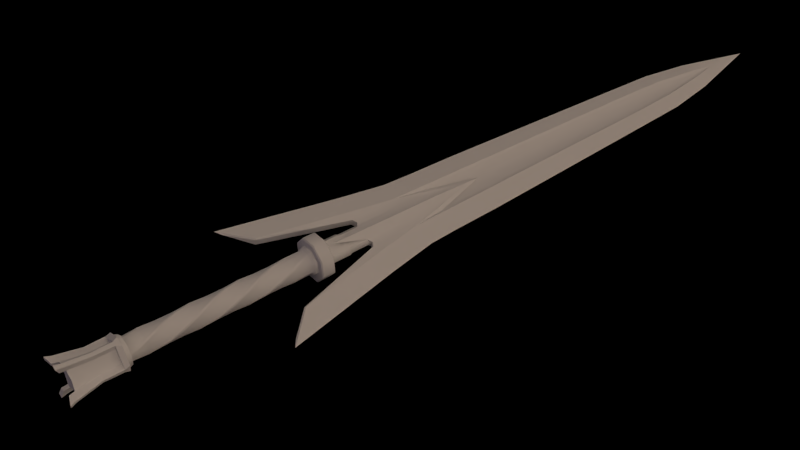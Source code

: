 # Source: magic_sword.blend  (saved by Blender 2.74.0; exported with 4.5.12 LTS)
import bpy
from mathutils import Matrix  # noqa: F401  (used for matrix-valued properties, if any)

bpy.ops.wm.read_factory_settings(use_empty=True)
scene = bpy.context.scene
scene.name = 'Scene'

# ---- collections
col_collection_1 = bpy.data.collections.new('Collection 1'); scene.collection.children.link(col_collection_1)
col_collection_2 = bpy.data.collections.new('Collection 2'); scene.collection.children.link(col_collection_2)

# ---- materials (node trees are filled in below, after node groups)
mat_swordmat = bpy.data.materials.new('SwordMat')
mat_swordmat.alpha_threshold = 0.0
mat_swordmat.use_transparent_shadow = False
mat_swordmat.specular_color = (0.0, 0.0, 0.0)
mat_swordmat.roughness = 0.5
mat_swordmat.line_color = (0.0, 0.0, 0.0, 1.0)
mat_fancyfloor = bpy.data.materials.new('FancyFloor')
mat_fancyfloor.alpha_threshold = 0.0
mat_fancyfloor.use_transparent_shadow = False
mat_fancyfloor.preview_render_type = 'FLAT'
mat_fancyfloor.diffuse_color = (0.0, 0.0, 0.0, 1.0)
mat_fancyfloor.roughness = 0.5
mat_fancyfloor.specular_intensity = 0.0

# ---- material node trees

# ---- world
world_world = bpy.data.worlds.new('World'); scene.world = world_world
world_world.color = (0.0, 0.0, 0.0)
world_world.use_sun_shadow = False
world_world.sun_shadow_jitter_overblur = 0.0
world_world.cycles.sampling_method = 'MANUAL'
world_world.cycles.sample_map_resolution = 256
world_world.light_settings.distance = 1.0

# ---- cameras
cam_camera = bpy.data.cameras.new('Camera')
cam_camera.clip_end = 100.0
cam_camera.lens = 35.0
cam_camera.sensor_width = 32.0
cam_camera.sensor_height = 18.0
cam_camera.ortho_scale = 7.314
cam_camera.dof.focus_distance = 0.0
cam_camera.dof.aperture_fstop = 128.0

# ---- lights
light_filllight = bpy.data.lights.new('FillLight', 'SUN')
light_filllight.color = (0.7398, 0.6076, 1.0)
light_filllight.transmission_factor = 0.0
light_filllight.angle = 1.571
light_filllight.energy = 0.25
light_filllight.shadow_buffer_clip_start = 0.5
light_filllight.shadow_soft_size = 1.0
light_filllight.shadow_cascade_max_distance = 1000.0
light_filllight.cycles.use_multiple_importance_sampling = False
light_keylight = bpy.data.lights.new('KeyLight', 'SUN')
light_keylight.color = (0.814, 0.6377, 0.5099)
light_keylight.transmission_factor = 0.0
light_keylight.angle = 1.966
light_keylight.energy = 1.25
light_keylight.shadow_buffer_clip_start = 0.5
light_keylight.shadow_soft_size = 1.5
light_keylight.shadow_cascade_max_distance = 1000.0
light_keylight.cycles.use_multiple_importance_sampling = False
light_rimlight = bpy.data.lights.new('RimLight', 'SUN')
light_rimlight.color = (0.7067, 0.7067, 0.7067)
light_rimlight.transmission_factor = 0.0
light_rimlight.angle = 1.571
light_rimlight.energy = 0.25
light_rimlight.shadow_buffer_clip_start = 0.5
light_rimlight.shadow_soft_size = 1.0
light_rimlight.shadow_cascade_max_distance = 1000.0
light_rimlight.cycles.use_multiple_importance_sampling = False

# ---- meshes
me_cube = bpy.data.meshes.new('Cube')
me_cube.from_pydata([(-3.43, 0.4083, 1.158e-10), (-3.43, -0.4083, 1.158e-10), (-3.43, -0.134, 0.03504), (-3.43, -0.1756, 0.07008), (-3.43, 0.134, 0.03504), (-3.43, 0.1756, 0.07008), (-4.217, 0.3786, 1.158e-10), (-4.217, -0.3786, 1.158e-10), (-4.217, -0.1028, 0.03504), (-4.217, -0.1505, 0.07008), (-4.217, 0.1028, 0.03504), (-4.217, 0.1505, 0.07008), (-5.071, 0.2716, 1.158e-10), (-5.071, -0.2716, 1.158e-10), (-5.071, -0.02773, 0.03504), (-5.071, -0.06863, 0.06308), (-5.071, 0.02773, 0.03504), (-5.071, 0.06863, 0.06308), (-6.392, 4.878e-07, 0.0), (0.7124, -0.2465, 0.07008), (1.244, -0.2574, 0.07008), (1.877, -0.3569, 0.07008), (0.7124, -0.1437, 0.06401), (0.7124, 0.2465, 0.07008), (-0.05163, -0.2336, 0.07008), (-0.05163, -0.188, 0.03504), (1.244, 0.2574, 0.07008), (1.166, 0.5572, 1.158e-10), (-4.217, 3.286e-07, 0.03504), (0.7124, -3.276e-08, 0.1035), (1.877, 0.3569, 0.07008), (0.7107, -0.2015, 0.03506), (1.242, -7.271e-08, 0.1123), (1.885, -0.1784, 0.05039), (1.934, -0.1126, 0.05581), (1.245, -0.1191, 0.05591), (0.7124, -0.07945, 0.0562), (-3.43, 2.397e-07, 0.03504), (-5.229, 4.001e-07, 0.03504), (-5.492, 4.199e-07, 0.05608), (-0.05163, 2.492e-08, 0.03504), (0.7155, -3.299e-08, 0.03508), (0.7124, 0.1488, 0.06401), (-0.05163, 0.5263, 1.158e-10), (-0.05163, 0.2336, 0.07008), (-0.05163, 0.188, 0.03504), (-5.071, 3.642e-07, 0.03504), (0.7107, 0.2015, 0.03506), (0.1113, 1.262e-08, 0.07008), (2.397, -1.6e-07, 0.1405), (1.885, 0.1784, 0.05039), (1.934, 0.1126, 0.05581), (1.245, 0.1191, 0.05591), (0.7124, 0.07898, 0.0562), (-0.1221, 3.024e-08, 0.05608), (-3.43, 0.134, -0.03504), (-3.43, 0.1756, -0.07008), (-3.43, -0.134, -0.03504), (-3.43, -0.1756, -0.07008), (-4.217, 0.1028, -0.03504), (-4.217, 0.1505, -0.07008), (-4.217, -0.1028, -0.03504), (-4.217, -0.1505, -0.07008), (-5.071, 0.02773, -0.03504), (-5.071, 0.06863, -0.06308), (-5.071, -0.02773, -0.03504), (-5.071, -0.06863, -0.06308), (0.7124, 0.2465, -0.07008), (0.7124, 0.5406, -7.688e-08), (1.244, 0.2574, -0.07008), (1.877, 0.3569, -0.07008), (1.877, 0.6646, -2.829e-07), (0.7124, 0.1437, -0.06401), (0.7124, -0.2465, -0.07008), (-0.05163, 0.2336, -0.07008), (-0.05163, 0.188, -0.03504), (0.7124, -0.5406, -1.911e-07), (1.244, -0.2574, -0.07008), (1.166, -0.5572, -2.784e-07), (-4.217, 3.135e-07, -0.03504), (0.7124, -5.668e-08, -0.1084), (1.877, -0.3569, -0.07008), (1.877, -0.6646, -4.234e-07), (0.7107, 0.2015, -0.03506), (1.242, -9.512e-08, -0.1172), (1.885, 0.1784, -0.05039), (1.934, 0.1126, -0.05581), (1.245, 0.1191, -0.05591), (0.7124, 0.07945, -0.0562), (-3.43, 2.836e-07, -0.03504), (-5.229, 4.001e-07, -0.03504), (-5.492, 4.199e-07, -0.05608), (-0.05163, -9.569e-09, -0.03504), (0.7155, -6.747e-08, -0.03508), (0.7124, -0.1488, -0.06401), (-0.05163, -0.5263, -4.604e-08), (-0.05163, -0.2336, -0.07008), (-0.05163, -0.188, -0.03504), (-5.071, 4.068e-07, -0.03504), (0.7107, -0.2015, -0.03506), (0.1113, -1.431e-08, -0.07008), (2.397, -1.809e-07, -0.1454), (1.885, -0.1784, -0.05039), (1.934, -0.1126, -0.05581), (1.245, -0.1191, -0.05591), (0.7124, -0.07898, -0.0562), (-0.1221, 2.898e-10, -0.05608), (1.878, -1.241e-07, 0.08171), (1.878, -1.384e-07, -0.06682), (2.549, -0.1238, 0.06139), (2.549, 0.1238, 0.06139), (2.549, 0.1238, -0.06139), (2.549, -0.1238, -0.06139), (2.549, -1.735e-07, 0.07351), (2.549, -1.892e-07, -0.07351), (1.885, -0.1665, -1.863e-07), (1.885, 0.1665, -1.676e-07), (2.549, -0.1832, -1.857e-07), (2.549, 0.1832, -1.652e-07), (2.199, -1.483e-07, 0.06682), (2.199, -0.1126, 0.05581), (2.199, 0.1126, 0.05581), (2.199, -0.1126, -0.05581), (2.199, -1.625e-07, -0.06682), (2.199, 0.1126, -0.05581), (2.199, -0.1665, -1.863e-07), (2.199, 0.1665, -1.676e-07), (2.232, -0.1238, 0.06139), (2.232, -1.653e-07, -0.07351), (2.232, 0.1238, -0.06139), (2.232, -0.1832, -1.857e-07), (2.232, 0.1832, -1.652e-07), (2.232, -1.496e-07, 0.07351), (2.232, 0.1238, 0.06139), (2.232, -0.1238, -0.06139), (2.746, -2.45e-07, 0.2085), (2.746, 0.1474, 0.1474), (2.746, 0.2085, -9.617e-09), (2.746, 0.1474, -0.1474), (2.746, -2.633e-07, -0.2085), (2.746, -0.1474, -0.1474), (2.746, -0.2085, -9.617e-09), (2.746, -0.1474, 0.1474), (2.778, -2.474e-07, 0.2085), (2.778, 0.1474, 0.1474), (2.778, 0.2085, -9.617e-09), (2.778, 0.1474, -0.1474), (2.778, -2.657e-07, -0.2085), (2.778, -0.1474, -0.1474), (2.778, -0.2085, -9.617e-09), (2.778, -0.1474, 0.1474), (2.817, 0.1243, 0.1243), (2.817, 0.1243, -0.1243), (2.817, -0.1243, -0.1243), (2.817, -0.1243, 0.1243), (3.038, 0.1529, 0.04098), (3.038, 0.04098, -0.1529), (3.038, -0.1529, -0.04098), (3.038, -0.04098, 0.1529), (3.258, 0.1529, -0.04098), (3.258, -0.04098, -0.1529), (3.258, -0.1529, 0.04098), (3.258, 0.04098, 0.1529), (3.478, -0.112, -0.112), (3.478, 0.112, 0.112), (3.478, 0.112, -0.112), (3.478, -0.112, 0.112), (3.698, -0.1529, -0.04098), (3.698, -0.04098, 0.1529), (4.138, -0.112, 0.112), (3.698, 0.1529, 0.04098), (3.698, 0.04098, -0.1529), (3.918, 0.1529, -0.04098), (3.918, -0.04098, -0.1529), (3.918, -0.1529, 0.04098), (3.918, 0.04098, 0.1529), (4.138, 0.112, -0.112), (4.138, -0.112, -0.112), (4.138, 0.112, 0.112), (4.358, 0.1529, 0.04098), (4.358, 0.04098, -0.1529), (4.358, -0.1529, -0.04098), (4.358, -0.04098, 0.1529), (4.578, 0.1529, -0.04098), (4.578, -0.04098, -0.1529), (4.578, -0.1529, 0.04098), (4.578, 0.04098, 0.1529), (4.798, 0.112, -0.112), (4.798, -0.112, -0.112), (4.798, 0.112, 0.112), (4.798, -0.112, 0.112), (5.018, 0.1529, 0.04098), (5.018, 0.04098, -0.1529), (5.018, -0.1529, -0.04098), (5.018, -0.04098, 0.1529), (5.238, 0.1529, -0.04098), (5.238, -0.04098, -0.1529), (5.238, -0.1529, 0.04098), (5.238, 0.04098, 0.1529), (5.296, 0.0636, 0.2437), (5.296, 0.2437, 0.06358), (5.296, 0.2437, -0.0636), (5.296, 0.06358, -0.2437), (2.565, -2.408e-07, 0.312), (2.549, -2.421e-07, 0.2947), (2.746, -2.547e-07, 0.2947), (2.73, -2.554e-07, 0.312), (2.549, 0.2084, 0.2084), (2.565, 0.2206, 0.2206), (2.73, 0.2206, 0.2206), (2.746, 0.2084, 0.2084), (2.549, 0.2947, -6.752e-08), (2.565, 0.312, -6.468e-08), (2.73, 0.312, -1.01e-08), (2.746, 0.2947, -1.024e-08), (2.549, 0.2084, -0.2084), (2.565, 0.2206, -0.2206), (2.73, 0.2206, -0.2206), (2.746, 0.2084, -0.2084), (2.549, -2.594e-07, -0.2947), (2.565, -2.681e-07, -0.312), (2.73, -2.827e-07, -0.312), (2.746, -2.743e-07, -0.2947), (2.549, -0.2084, -0.2084), (2.565, -0.2206, -0.2206), (2.73, -0.2206, -0.2206), (2.746, -0.2084, -0.2084), (2.549, -0.2947, -4.657e-08), (2.565, -0.312, -4.628e-08), (2.73, -0.312, -9.894e-09), (2.746, -0.2947, -7.451e-09), (2.549, -0.2084, 0.2084), (2.565, -0.2206, 0.2206), (2.73, -0.2206, 0.2206), (2.746, -0.2084, 0.2084), (3.196, -0.565, 0.04918), (3.188, -0.5799, 0.07008), (1.923, -0.2418, 0.0525), (3.188, 0.5799, 0.07008), (3.196, 0.565, 0.04918), (1.923, 0.2419, 0.05252), (3.188, 0.5799, -0.07008), (3.196, 0.565, -0.04918), (3.572, 0.9574, -5.73e-07), (3.507, 0.8651, -5.048e-07), (1.923, 0.2418, -0.0525), (3.196, -0.565, -0.04918), (3.188, -0.5799, -0.07008), (3.572, -0.9574, -7.721e-07), (3.507, -0.8651, -6.706e-07), (1.923, -0.242, -0.05255), (5.296, -0.06358, 0.2437), (5.296, -0.2437, 0.0636), (5.296, -0.2437, -0.06358), (5.296, -0.0636, -0.2437), (5.238, -0.09057, 0.174), (5.238, -0.1871, 0.05898), (5.238, -0.174, -0.09056), (5.238, -0.05898, -0.1871), (5.238, 0.09056, -0.174), (5.238, 0.1871, -0.05898), (5.238, 0.174, 0.09056), (5.238, 0.05898, 0.1871), (5.293, -0.08253, 0.1992), (5.293, -0.1992, 0.08253), (5.293, -0.1992, -0.08253), (5.293, -0.08253, -0.1992), (5.293, 0.08253, -0.1992), (5.293, 0.1992, -0.08253), (5.293, 0.1992, 0.08253), (5.293, 0.08253, 0.1992), (5.359, 0.03003, 0.2437), (2.817, -0.01521, 0.1696), (2.818, 0.01387, 0.1655), (2.805, -2.48e-07, 0.1864), (2.817, 0.1696, 0.01521), (2.818, 0.1655, -0.01387), (2.805, 0.1864, -1.034e-08), (2.817, 0.01521, -0.1696), (2.818, -0.01387, -0.1655), (2.805, -2.643e-07, -0.1864), (2.817, -0.1696, -0.01521), (2.818, -0.1655, 0.01387), (2.805, -0.1864, -1.034e-08), (3.038, 0.09633, 0.138), (3.038, 0.07135, 0.1524), (3.038, 0.138, -0.09633), (3.038, 0.1524, -0.07135), (3.038, -0.09633, -0.138), (3.038, -0.07135, -0.1524), (3.038, -0.138, 0.09633), (3.038, -0.1524, 0.07135), (3.258, 0.1524, 0.07135), (3.258, 0.138, 0.09633), (3.258, 0.07135, -0.1524), (3.258, 0.09633, -0.138), (3.258, -0.1524, -0.07135), (3.258, -0.138, -0.09633), (3.258, -0.07135, 0.1524), (3.258, -0.09633, 0.138), (3.478, 0.1677, -0.01442), (3.478, 0.1677, 0.01442), (3.478, -0.1677, 0.01442), (3.478, -0.1677, -0.01442), (3.698, 0.138, -0.09633), (3.698, 0.1524, -0.07135), (3.918, 0.1524, 0.07135), (3.918, 0.138, 0.09633), (3.478, -0.01442, 0.1677), (3.478, 0.01442, 0.1677), (3.478, 0.01442, -0.1677), (3.478, -0.01442, -0.1677), (3.698, 0.09633, 0.138), (3.698, 0.07135, 0.1524), (3.698, -0.09633, -0.138), (3.698, -0.07135, -0.1524), (3.698, -0.1524, 0.07135), (3.698, -0.138, 0.09633), (3.918, 0.07135, -0.1524), (3.918, 0.09633, -0.138), (3.918, -0.1524, -0.07135), (3.918, -0.138, -0.09633), (3.918, -0.07135, 0.1524), (3.918, -0.09633, 0.138), (4.138, 0.1677, -0.01442), (4.138, 0.1677, 0.01442), (4.138, -0.01442, 0.1677), (4.138, 0.01442, 0.1677), (4.138, 0.01442, -0.1677), (4.138, -0.01442, -0.1677), (4.138, -0.1677, -0.01442), (4.138, -0.1677, 0.01442), (4.358, 0.09633, 0.138), (4.358, 0.07135, 0.1524), (4.358, 0.1524, -0.07135), (4.358, 0.138, -0.09633), (4.358, -0.09633, -0.138), (4.358, -0.07135, -0.1524), (4.358, -0.138, 0.09633), (4.358, -0.1524, 0.07135), (4.578, 0.1524, 0.07135), (4.578, 0.138, 0.09633), (4.578, 0.07135, -0.1524), (4.578, 0.09633, -0.138), (4.578, -0.1524, -0.07135), (4.578, -0.138, -0.09633), (4.578, -0.07135, 0.1524), (4.578, -0.09633, 0.138), (4.798, 0.1677, -0.01442), (4.798, 0.1677, 0.01442), (4.798, -0.01442, -0.1677), (4.798, 0.01442, -0.1677), (4.798, -0.1677, 0.01442), (4.798, -0.1677, -0.01442), (4.798, 0.01442, 0.1677), (4.798, -0.01442, 0.1677), (5.018, 0.07135, 0.1524), (5.018, 0.09633, 0.138), (5.018, 0.1524, -0.07135), (5.018, 0.138, -0.09633), (5.018, -0.07135, -0.1524), (5.018, -0.09633, -0.138), (5.018, -0.1524, 0.07135), (5.018, -0.138, 0.09633), (5.238, 0.1524, 0.072), (5.237, 0.1359, 0.09338), (5.238, 0.1682, 0.08987), (5.238, 0.072, -0.1524), (5.237, 0.09338, -0.1359), (5.238, 0.08987, -0.1682), (5.238, -0.1524, -0.072), (5.237, -0.1359, -0.09338), (5.238, -0.1682, -0.08987), (5.238, -0.072, 0.1524), (5.237, -0.09338, 0.1359), (5.238, -0.08987, 0.1682), (5.359, -0.02511, 0.156), (5.359, 0.02512, 0.156), (5.359, 0.02511, -0.156), (5.359, -0.02512, -0.156), (5.619, -0.0226, 0.1544), (5.619, 0.02261, 0.1544), (5.619, 0.0226, -0.1544), (5.619, -0.02261, -0.1544), (5.919, -0.02511, 0.2028), (5.919, 0.02512, 0.2027), (5.919, 0.02511, -0.2028), (5.919, -0.02512, -0.2027), (5.359, -0.156, 0.02512), (5.359, 0.156, 0.02511), (5.359, 0.156, -0.02512), (5.359, -0.156, -0.02511), (5.619, -0.1544, 0.02261), (5.619, 0.1544, 0.0226), (5.619, 0.1544, -0.02261), (5.619, -0.1544, -0.0226), (5.919, -0.2027, 0.02512), (5.919, 0.2028, 0.02511), (5.919, 0.2027, -0.02512), (5.919, -0.2028, -0.02511), (5.359, -0.08784, 0.08785), (5.359, 0.08785, 0.08784), (5.359, 0.08784, -0.08785), (5.359, -0.08785, -0.08784), (5.619, -0.08537, 0.08538), (5.909, -0.1089, 0.1089), (5.619, 0.08538, 0.08537), (5.909, 0.1089, 0.1089), (5.909, 0.1089, -0.1089), (5.619, 0.08537, -0.08538), (5.619, -0.08538, -0.08537), (5.909, -0.1089, -0.1089), (5.995, -0.02762, 0.223), (5.995, 0.02763, 0.223), (5.995, 0.02762, -0.223), (5.995, -0.02763, -0.223), (5.995, -0.223, 0.02763), (5.995, 0.223, 0.02762), (5.995, 0.223, -0.02763), (5.995, -0.223, -0.02762), (5.619, -0.2413, 0.02248), (5.619, -0.2301, 0.02759), (5.359, -0.2437, 0.03003), (5.619, -0.02753, 0.2301), (5.619, -0.02246, 0.2413), (5.359, -0.03003, 0.2437), (5.619, 0.02247, 0.2413), (5.619, 0.02759, 0.2301), (5.619, 0.2301, 0.02752), (5.619, 0.2413, 0.02247), (5.359, 0.2437, 0.03002), (5.619, 0.2413, -0.02248), (5.619, 0.2301, -0.02759), (5.359, 0.2437, -0.03003), (5.619, 0.02752, -0.2301), (5.619, 0.02246, -0.2413), (5.359, 0.03002, -0.2437), (5.619, -0.2301, -0.02752), (5.619, -0.2413, -0.02247), (5.359, -0.2437, -0.03002), (5.619, -0.02248, -0.2413), (5.619, -0.0276, -0.2301), (5.359, -0.03003, -0.2437), (5.962, -0.3063, 0.03097), (5.959, -0.3168, 0.02047), (5.959, -0.02045, 0.3168), (5.962, -0.03079, 0.3063), (5.962, 0.03097, 0.3063), (5.959, 0.02047, 0.3168), (5.959, 0.3168, 0.02045), (5.962, 0.3063, 0.03079), (5.962, 0.3063, -0.03097), (5.959, 0.3168, -0.02047), (5.959, 0.02045, -0.3168), (5.962, 0.03079, -0.3063), (5.959, -0.3168, -0.02045), (5.962, -0.3063, -0.03079), (5.962, -0.03097, -0.3063), (5.959, -0.02047, -0.3168), (6.031, -0.3371, 0.03392), (6.025, -0.3443, 0.02318), (6.031, -0.03391, 0.3371), (6.025, -0.02317, 0.3443), (6.031, 0.03392, 0.3371), (6.025, 0.02318, 0.3443), (6.031, 0.3371, 0.0339), (6.025, 0.3443, 0.02317), (6.031, 0.3371, -0.03392), (6.025, 0.3443, -0.02318), (6.031, 0.0339, -0.3371), (6.025, 0.02317, -0.3443), (6.031, -0.3371, -0.0339), (6.025, -0.3443, -0.02317), (6.031, -0.03392, -0.3371), (6.025, -0.02319, -0.3443)], [], [(40, 37, 2, 25), (44, 45, 47, 23), (1, 3, 9, 7), (3, 2, 8, 9), (44, 43, 0, 5), (11, 17, 16, 10), (7, 9, 15, 13), (9, 8, 14, 15), (0, 6, 11, 5), (6, 12, 17, 11), (8, 28, 46, 14), (24, 19, 31, 25), (3, 24, 25, 2), (5, 4, 45, 44), (31, 19, 20), (31, 20, 22), (249, 246, 235), (32, 29, 36, 35), (20, 35, 36, 22), (33, 34, 35), (25, 31, 41, 40), (5, 11, 10, 4), (13, 18, 91, 66), (2, 37, 28, 8), (47, 26, 23), (47, 42, 26), (241, 245, 70), (26, 42, 53, 52), (50, 52, 51), (42, 48, 53), (12, 64, 91, 18), (40, 45, 4, 37), (10, 16, 46, 28), (45, 40, 41, 47), (4, 10, 28, 37), (47, 54, 48, 42), (49, 32, 35, 34), (22, 36, 48), (29, 48, 36), (32, 52, 53, 29), (49, 51, 52, 32), (29, 53, 48), (31, 22, 48, 54), (65, 90, 98), (77, 81, 82, 78), (92, 89, 55, 75), (96, 97, 99, 73), (56, 55, 59, 60), (62, 66, 65, 61), (60, 59, 63, 64), (59, 79, 98, 63), (73, 77, 78, 76), (74, 67, 83, 75), (56, 74, 75, 55), (58, 57, 97, 96), (250, 115, 237), (83, 67, 69), (83, 69, 72), (84, 80, 88, 87), (69, 87, 88, 72), (85, 86, 87), (75, 83, 93, 92), (58, 62, 61, 57), (73, 76, 95, 96), (55, 89, 79, 59), (99, 77, 73), (99, 94, 77), (81, 247, 248, 82), (237, 236, 235), (77, 94, 105, 104), (102, 104, 103), (94, 100, 105), (92, 97, 57, 89), (61, 65, 98, 79), (15, 14, 38, 39), (97, 92, 93, 99), (57, 61, 79, 89), (99, 106, 100, 94), (101, 84, 87, 86), (72, 88, 100), (80, 100, 88), (84, 104, 105, 80), (101, 103, 104, 84), (80, 105, 100), (83, 72, 100, 106), (93, 83, 106), (41, 31, 54), (26, 30, 71, 27), (24, 3, 1, 95), (19, 76, 78, 20), (20, 78, 82, 21), (23, 26, 27, 68), (19, 24, 95, 76), (244, 239, 242), (23, 68, 43, 44), (74, 56, 0, 43), (0, 56, 60, 6), (96, 95, 1, 58), (6, 60, 64, 12), (1, 7, 62, 58), (7, 13, 66, 62), (67, 68, 27, 69), (69, 27, 71, 70), (67, 74, 43, 68), (17, 39, 38, 16), (16, 38, 46), (14, 46, 38), (33, 237, 115), (30, 238, 243, 71), (247, 81, 250), (85, 116, 86), (50, 51, 116), (70, 71, 243, 241), (101, 86, 108), (101, 108, 103), (49, 107, 51), (49, 34, 107), (132, 127, 109, 113), (133, 132, 113, 110), (134, 128, 114, 112), (128, 129, 111, 114), (33, 115, 34), (102, 103, 115), (121, 126, 116, 51), (130, 134, 112, 117), (130, 117, 109, 127), (124, 86, 116, 126), (33, 35, 237), (232, 233, 206, 203), (110, 207, 211, 118), (118, 211, 215, 111), (111, 215, 219, 114), (114, 219, 223, 112), (112, 223, 227, 117), (117, 227, 231, 109), (109, 231, 204, 113), (203, 206, 209, 208), (205, 234, 142, 135), (234, 230, 141, 142), (214, 210, 136, 137), (218, 214, 137, 138), (222, 218, 138, 139), (226, 222, 139, 140), (230, 226, 140, 141), (107, 34, 120, 119), (51, 107, 119, 121), (103, 108, 123, 122), (108, 86, 124, 123), (133, 131, 126, 121), (115, 103, 122, 125), (115, 125, 120, 34), (129, 124, 126, 131), (119, 120, 127, 132), (121, 119, 132, 133), (122, 123, 128, 134), (123, 124, 129, 128), (125, 122, 134, 130), (125, 130, 127, 120), (110, 118, 131, 133), (111, 129, 131, 118), (210, 205, 135, 136), (228, 229, 233, 232), (224, 225, 229, 228), (220, 221, 225, 224), (216, 217, 221, 220), (212, 213, 217, 216), (208, 209, 213, 212), (135, 142, 150, 143), (142, 141, 149, 150), (141, 140, 148, 149), (140, 139, 147, 148), (139, 138, 146, 147), (138, 137, 145, 146), (137, 136, 144, 145), (136, 135, 143, 144), (272, 154, 158, 285), (154, 282, 290, 158), (281, 153, 157, 291), (153, 279, 288, 157), (278, 152, 156, 289), (152, 276, 286, 156), (275, 151, 155, 287), (151, 273, 284, 155), (285, 158, 162, 293), (150, 149, 283, 282, 154), (149, 148, 153, 281, 283), (148, 147, 280, 279, 153), (145, 144, 151, 275, 277), (146, 145, 277, 276, 152), (143, 150, 154, 272, 274), (155, 284, 292, 159), (293, 162, 164, 301), (158, 290, 298, 162), (291, 157, 161, 299), (157, 288, 296, 161), (289, 156, 160, 297), (156, 286, 294, 160), (287, 155, 159, 295), (159, 292, 300, 165), (161, 296, 302, 166), (167, 314, 320, 174), (179, 332, 340, 183), (341, 186, 189, 349), (182, 338, 346, 186), (339, 181, 185, 347), (181, 336, 344, 185), (337, 180, 184, 345), (180, 335, 342, 184), (334, 179, 183, 343), (185, 344, 352, 190), (345, 184, 188, 353), (184, 342, 350, 188), (343, 183, 187, 351), (191, 357, 364, 195), (366, 365, 198, 262, 261), (194, 363, 373, 198), (362, 193, 197, 374), (193, 361, 370, 197), (360, 192, 196, 371), (192, 359, 367, 196), (358, 191, 195, 368), (442, 254, 202, 436), (439, 253, 254, 442), (422, 252, 253, 439), (376, 425, 400), (433, 430, 429, 431), (433, 201, 200, 430), (436, 202, 201, 433), (301, 164, 170, 305), (162, 298, 309, 164), (299, 161, 166, 308), (297, 160, 163, 303), (160, 294, 311, 163), (295, 159, 165, 310), (163, 311, 314, 167), (305, 170, 172, 319), (166, 302, 317, 168), (310, 165, 171, 315), (315, 171, 173, 321), (303, 163, 167, 316), (165, 300, 304, 171), (308, 166, 168, 313), (172, 306, 324, 176), (316, 167, 174, 323), (319, 172, 176, 328), (168, 317, 322, 175), (170, 312, 306, 172), (171, 304, 318, 173), (307, 175, 178, 325), (313, 168, 175, 307), (325, 178, 179, 334), (175, 322, 327, 178), (323, 174, 169, 326), (174, 320, 331, 169), (321, 173, 177, 330), (173, 318, 329, 177), (164, 309, 312, 170), (177, 329, 336, 181), (330, 177, 181, 339), (333, 182, 186, 341), (328, 176, 180, 337), (169, 331, 338, 182), (178, 327, 332, 179), (176, 324, 335, 180), (326, 169, 182, 333), (183, 340, 348, 187), (349, 189, 191, 358), (186, 346, 354, 189), (347, 185, 190, 355), (189, 354, 357, 191), (355, 190, 194, 356), (190, 352, 363, 194), (353, 188, 193, 362), (188, 350, 361, 193), (351, 187, 192, 360), (187, 348, 359, 192), (356, 194, 198, 365), (147, 146, 152, 278, 280), (47, 41, 54), (99, 93, 106), (207, 204, 203, 208), (205, 210, 209, 206), (211, 207, 208, 212), (210, 214, 213, 209), (215, 211, 212, 216), (214, 218, 217, 213), (219, 215, 216, 220), (218, 222, 221, 217), (223, 219, 220, 224), (222, 226, 225, 221), (227, 223, 224, 228), (226, 230, 229, 225), (231, 227, 228, 232), (230, 234, 233, 229), (204, 231, 232, 203), (234, 205, 206, 233), (113, 204, 207, 110), (236, 237, 21), (241, 243, 244, 242), (246, 249, 248, 247), (20, 21, 237, 35), (236, 248, 249, 235), (239, 244, 243, 238), (21, 82, 248, 236), (85, 87, 245), (69, 70, 245, 87), (245, 116, 85), (245, 241, 242), (102, 115, 250), (102, 250, 104), (235, 246, 250, 237), (77, 104, 250, 81), (250, 246, 247), (239, 240, 245, 242), (50, 240, 52), (238, 30, 240), (26, 52, 240, 30), (50, 116, 240), (240, 239, 238), (240, 116, 245), (262, 255, 263, 270), (261, 262, 270, 269), (260, 261, 269, 268), (259, 260, 268, 267), (258, 259, 267, 266), (257, 258, 266, 265), (256, 257, 265, 264), (255, 256, 264, 263), (195, 364, 366, 261, 260), (198, 373, 375, 255, 262), (375, 374, 197, 256, 255), (197, 370, 372, 257, 256), (372, 371, 196, 258, 257), (196, 367, 369, 259, 258), (369, 368, 195, 260, 259), (200, 269, 270, 199), (199, 270, 263, 251), (251, 263, 264, 252), (201, 268, 269, 200), (202, 267, 268, 201), (254, 266, 267, 202), (253, 265, 266, 254), (252, 264, 265, 253), (272, 273, 274), (275, 276, 277), (278, 279, 280), (281, 282, 283), (364, 365, 366), (367, 368, 369), (370, 371, 372), (373, 374, 375), (284, 273, 272, 285), (281, 291, 290, 282), (278, 289, 288, 279), (275, 287, 286, 276), (292, 284, 285, 293), (291, 299, 298, 290), (289, 297, 296, 288), (287, 295, 294, 286), (300, 292, 293, 301), (297, 303, 302, 296), (312, 309, 308, 313), (310, 315, 314, 311), (316, 323, 322, 317), (315, 321, 320, 314), (332, 327, 326, 333), (330, 339, 338, 331), (328, 337, 336, 329), (340, 332, 333, 341), (339, 347, 346, 338), (337, 345, 344, 336), (334, 343, 342, 335), (348, 340, 341, 349), (347, 355, 354, 346), (345, 353, 352, 344), (343, 351, 350, 342), (364, 357, 356, 365), (362, 374, 373, 363), (360, 371, 370, 361), (358, 368, 367, 359), (299, 308, 309, 298), (295, 310, 311, 294), (303, 316, 317, 302), (301, 305, 304, 300), (306, 312, 313, 307), (305, 319, 318, 304), (324, 306, 307, 325), (323, 326, 327, 322), (321, 330, 331, 320), (319, 328, 329, 318), (325, 334, 335, 324), (357, 354, 355, 356), (353, 362, 363, 352), (351, 360, 361, 350), (349, 358, 359, 348), (144, 143, 274, 273, 151), (63, 98, 90), (13, 15, 39, 18), (66, 91, 90, 65), (64, 63, 90, 91), (12, 18, 39, 17), (390, 402, 433), (426, 427, 271), (421, 443, 396, 392), (271, 425, 424, 426), (450, 428, 393, 397), (446, 423, 380, 384), (388, 400, 422), (454, 434, 382, 386), (422, 439, 438, 420), (391, 439, 403), (427, 447, 385, 381), (448, 445, 462, 464), (397, 398, 418, 417), (440, 435, 453, 458), (444, 455, 472, 460), (426, 424, 445, 448), (442, 436, 435, 440), (441, 457, 387, 383), (425, 251, 252, 422), (432, 451, 398, 394), (378, 436, 402), (384, 385, 413, 412), (396, 443, 459, 416), (456, 437, 395, 399), (377, 271, 427, 381), (431, 429, 449, 452), (379, 403, 442), (437, 439, 391, 395), (433, 402, 436), (442, 441, 383, 379), (422, 421, 392, 388), (442, 403, 439), (433, 432, 394, 390), (271, 377, 401), (422, 400, 425), (423, 425, 376, 380), (381, 406, 401, 377), (393, 389, 401, 406), (397, 393, 406, 407), (385, 407, 406, 381), (380, 376, 400, 404), (392, 404, 400, 388), (396, 405, 404, 392), (384, 380, 404, 405), (395, 391, 403, 410), (383, 410, 403, 379), (399, 395, 410, 411), (387, 411, 410, 383), (382, 409, 408, 386), (382, 378, 402, 409), (394, 409, 402, 390), (394, 398, 408, 409), (399, 411, 405, 396), (385, 384, 405, 407), (398, 397, 407, 408), (387, 386, 408, 411), (411, 408, 407, 405), (467, 465, 417, 418), (473, 469, 414, 415), (463, 461, 412, 413), (452, 449, 466, 468), (385, 447, 463, 413), (456, 399, 419, 471), (458, 453, 470, 474), (387, 457, 473, 415), (450, 397, 417, 465), (454, 386, 414, 469), (386, 387, 415, 414), (399, 396, 416, 419), (398, 451, 467, 418), (459, 471, 419, 416), (446, 384, 412, 461), (420, 421, 422), (423, 424, 425), (428, 429, 430), (431, 432, 433), (434, 435, 436), (437, 438, 439), (440, 441, 442), (451, 432, 431, 452), (428, 450, 449, 429), (447, 427, 426, 448), (423, 446, 445, 424), (443, 421, 420, 444), (437, 456, 455, 438), (457, 441, 440, 458), (434, 454, 453, 435), (474, 470, 469, 473), (460, 472, 471, 459), (464, 462, 461, 463), (468, 466, 465, 467), (459, 443, 444, 460), (456, 471, 472, 455), (462, 445, 446, 461), (466, 449, 450, 465), (463, 447, 448, 464), (473, 457, 458, 474), (454, 469, 470, 453), (452, 468, 467, 451), (420, 438, 455, 444), (430, 200, 199, 271), (434, 436, 378, 382), (428, 430, 389, 393), (271, 199, 251, 425), (389, 430, 401), (271, 401, 430)])
me_cube.polygons.foreach_set('use_smooth', [True] * 507)
_k = set([(0, 6), (0, 43), (1, 7), (1, 95), (3, 9), (3, 24), (5, 11), (5, 44), (6, 12), (7, 13), (9, 15), (11, 17), (12, 18), (13, 18), (15, 39), (17, 39), (19, 20), (19, 24), (20, 21), (20, 22), (20, 31), (21, 236), (22, 48), (23, 26), (23, 44), (26, 30), (26, 42), (26, 47), (27, 68), (27, 71), (29, 32), (29, 48), (30, 238), (31, 41), (31, 54), (32, 49), (33, 34), (33, 237), (34, 49), (34, 107), (34, 115), (34, 120), (38, 39), (41, 47), (42, 48), (43, 68), (47, 54), (48, 54), (49, 51), (50, 51), (50, 240), (51, 107), (51, 116), (51, 121), (56, 60), (56, 74), (58, 62), (58, 96), (60, 64), (62, 66), (64, 91), (66, 91), (67, 69), (67, 74), (69, 70), (69, 72), (69, 83), (70, 241), (71, 243), (72, 100), (73, 77), (73, 96), (76, 78), (76, 95), (77, 81), (77, 94), (77, 99), (78, 82), (80, 84), (80, 100), (81, 247), (82, 248), (83, 93), (83, 106), (84, 101), (85, 86), (85, 245), (86, 101), (86, 108), (86, 116), (86, 124), (90, 91), (93, 99), (94, 100), (99, 106), (100, 106), (101, 103), (102, 103), (102, 250), (103, 108), (103, 115), (103, 122), (109, 113), (109, 117), (109, 127), (110, 113), (110, 118), (110, 133), (111, 114), (111, 118), (111, 129), (112, 114), (112, 117), (112, 134), (119, 120), (119, 121), (120, 125), (120, 127), (121, 126), (121, 133), (122, 123), (122, 125), (122, 134), (123, 124), (124, 126), (124, 129), (127, 130), (127, 132), (128, 129), (128, 134), (129, 131), (130, 134), (131, 133), (132, 133), (135, 136), (135, 142), (136, 137), (137, 138), (138, 139), (139, 140), (140, 141), (141, 142), (143, 144), (143, 150), (144, 145), (145, 146), (146, 147), (147, 148), (148, 149), (149, 150), (199, 200), (199, 251), (199, 271), (200, 201), (200, 430), (201, 202), (201, 433), (202, 254), (202, 436), (203, 208), (203, 232), (204, 207), (204, 231), (205, 210), (205, 234), (206, 209), (206, 233), (207, 211), (208, 212), (209, 213), (210, 214), (211, 215), (212, 216), (213, 217), (214, 218), (215, 219), (216, 220), (217, 221), (218, 222), (219, 223), (220, 224), (221, 225), (222, 226), (223, 227), (224, 228), (225, 229), (226, 230), (227, 231), (228, 232), (229, 233), (230, 234), (235, 236), (235, 237), (235, 249), (236, 237), (236, 248), (238, 239), (238, 240), (238, 243), (239, 240), (239, 244), (241, 242), (241, 243), (241, 245), (242, 244), (242, 245), (243, 244), (246, 247), (246, 249), (246, 250), (247, 248), (247, 250), (248, 249), (251, 252), (251, 425), (252, 253), (252, 422), (253, 254), (253, 439), (254, 442), (255, 256), (255, 262), (256, 257), (257, 258), (258, 259), (259, 260), (260, 261), (261, 262), (263, 264), (263, 270), (264, 265), (265, 266), (266, 267), (267, 268), (268, 269), (269, 270), (271, 377), (271, 426), (271, 427), (271, 430), (272, 285), (273, 284), (275, 287), (276, 286), (278, 289), (279, 288), (281, 291), (282, 290), (284, 292), (285, 293), (286, 294), (287, 295), (288, 296), (289, 297), (290, 298), (291, 299), (292, 300), (293, 301), (294, 311), (295, 310), (296, 302), (297, 303), (298, 309), (299, 308), (300, 304), (301, 305), (302, 317), (303, 316), (304, 318), (305, 319), (306, 312), (306, 324), (307, 313), (307, 325), (308, 313), (309, 312), (310, 315), (311, 314), (314, 320), (315, 321), (316, 323), (317, 322), (318, 329), (319, 328), (320, 331), (321, 330), (322, 327), (323, 326), (324, 335), (325, 334), (326, 333), (327, 332), (328, 337), (329, 336), (330, 339), (331, 338), (332, 340), (333, 341), (334, 343), (335, 342), (336, 344), (337, 345), (338, 346), (339, 347), (340, 348), (341, 349), (342, 350), (343, 351), (344, 352), (345, 353), (346, 354), (347, 355), (348, 359), (349, 358), (350, 361), (351, 360), (352, 363), (353, 362), (354, 357), (355, 356), (356, 365), (357, 364), (358, 368), (359, 367), (360, 371), (361, 370), (362, 374), (363, 373), (376, 380), (376, 400), (376, 425), (377, 381), (377, 401), (378, 382), (378, 402), (378, 436), (379, 383), (379, 403), (379, 442), (380, 384), (381, 385), (382, 386), (383, 387), (384, 385), (384, 405), (384, 412), (385, 407), (385, 413), (386, 387), (386, 408), (386, 414), (387, 411), (387, 415), (388, 392), (388, 400), (388, 422), (389, 393), (389, 401), (389, 430), (390, 394), (390, 402), (390, 433), (391, 395), (391, 403), (391, 439), (392, 396), (393, 397), (394, 398), (395, 399), (396, 399), (396, 405), (396, 416), (397, 398), (397, 407), (397, 417), (398, 408), (398, 418), (399, 411), (399, 419), (412, 413), (412, 461), (413, 463), (414, 415), (414, 469), (415, 473), (416, 419), (416, 459), (417, 418), (417, 465), (418, 467), (419, 471), (420, 422), (420, 444), (421, 422), (421, 443), (422, 425), (423, 425), (423, 446), (424, 425), (424, 445), (426, 448), (427, 447), (428, 430), (428, 450), (429, 430), (429, 449), (431, 433), (431, 452), (432, 433), (432, 451), (433, 436), (434, 436), (434, 454), (435, 436), (435, 453), (437, 439), (437, 456), (438, 439), (438, 455), (439, 442), (440, 442), (440, 458), (441, 442), (441, 457), (443, 459), (444, 460), (445, 462), (446, 461), (447, 463), (448, 464), (449, 466), (450, 465), (451, 467), (452, 468), (453, 470), (454, 469), (455, 472), (456, 471), (457, 473), (458, 474), (459, 460), (459, 471), (460, 472), (461, 462), (461, 463), (462, 464), (463, 464), (465, 466), (465, 467), (466, 468), (467, 468), (469, 470), (469, 473), (470, 474), (471, 472), (473, 474)])
me_cube.attributes.new('sharp_edge', 'BOOLEAN', 'EDGE').data.foreach_set('value', [ (min(e.vertices), max(e.vertices)) in _k for e in me_cube.edges])
_uv = me_cube.uv_layers.new(name='UVMap')
_uv.uv.foreach_set('vector', [0.772, 0.9427, 0.306, 0.9424, 0.3061, 0.9236, 0.772, 0.9166, 0.772, 0.9769, 0.772, 0.9688, 0.8785, 0.9708, 0.8787, 0.9788, 0.3003, 0.2531, 0.3003, 0.2776, 0.2209, 0.2801, 0.2208, 0.256, 0.3061, 0.9156, 0.3061, 0.9236, 0.1933, 0.9276, 0.1932, 0.9191, 0.6431, 0.3194, 0.6426, 0.3498, 0.3002, 0.3377, 0.3003, 0.3131, 0.1932, 0.9656, 0.07081, 0.9534, 0.07101, 0.9463, 0.1933, 0.9571, 0.2208, 0.256, 0.2209, 0.2801, 0.1348, 0.2884, 0.1346, 0.2669, 0.1932, 0.9191, 0.1933, 0.9276, 0.07102, 0.9384, 0.07082, 0.9312, 0.3002, 0.3377, 0.2208, 0.3346, 0.2209, 0.3105, 0.3003, 0.3131, 0.2208, 0.3346, 0.1345, 0.3237, 0.1348, 0.3022, 0.2209, 0.3105, 0.1933, 0.9276, 0.1933, 0.9424, 0.07102, 0.9423, 0.07102, 0.9384, 0.772, 0.9085, 0.8787, 0.9066, 0.8785, 0.9146, 0.772, 0.9166, 0.3061, 0.9156, 0.772, 0.9085, 0.772, 0.9166, 0.3061, 0.9236, 0.306, 0.9693, 0.3061, 0.9613, 0.772, 0.9688, 0.772, 0.9769, 0.8785, 0.9146, 0.8787, 0.9066, 0.9529, 0.9051, 0.7191, 0.2738, 0.7722, 0.2682, 0.7195, 0.2801, 0.3663, 0.1975, 0.4306, 0.1904, 0.4306, 0.2045, 0.7723, 0.2955, 0.7197, 0.2955, 0.7196, 0.2865, 0.7724, 0.2822, 0.7722, 0.2682, 0.7724, 0.2822, 0.7196, 0.2865, 0.7195, 0.2801, 0.8369, 0.2755, 0.8419, 0.2821, 0.7724, 0.2822, 0.772, 0.9166, 0.8785, 0.9146, 0.8792, 0.9427, 0.772, 0.9427, 0.306, 0.9693, 0.1932, 0.9656, 0.1933, 0.9571, 0.3061, 0.9613, 0.1346, 0.1269, 0.002276, 0.09844, 0.09267, 0.09848, 0.1348, 0.1054, 0.3061, 0.9236, 0.306, 0.9424, 0.1933, 0.9424, 0.1933, 0.9276, 0.8785, 0.9708, 0.9529, 0.9804, 0.8787, 0.9788, 0.719, 0.3173, 0.7195, 0.3114, 0.7722, 0.3229, 0.9592, 0.03788, 0.8409, 0.07191, 0.8362, 0.06036, 0.7722, 0.3229, 0.7195, 0.3114, 0.7196, 0.3045, 0.7724, 0.3089, 0.8369, 0.3156, 0.7724, 0.3089, 0.8419, 0.309, 0.7195, 0.3114, 0.6596, 0.2955, 0.7196, 0.3045, 0.1346, 0.07011, 0.1349, 0.09158, 0.09267, 0.09848, 0.002276, 0.09844, 0.772, 0.9427, 0.772, 0.9688, 0.3061, 0.9613, 0.306, 0.9424, 0.1933, 0.9571, 0.07101, 0.9463, 0.07102, 0.9423, 0.1933, 0.9424, 0.772, 0.9688, 0.772, 0.9427, 0.8792, 0.9427, 0.8785, 0.9708, 0.3061, 0.9613, 0.1933, 0.9571, 0.1933, 0.9424, 0.306, 0.9424, 0.719, 0.3173, 0.6362, 0.2955, 0.6596, 0.2955, 0.7195, 0.3114, 0.8885, 0.2956, 0.7723, 0.2955, 0.7724, 0.2822, 0.8419, 0.2821, 0.7195, 0.2801, 0.7196, 0.2865, 0.6596, 0.2955, 0.7197, 0.2955, 0.6596, 0.2955, 0.7196, 0.2865, 0.7723, 0.2955, 0.7724, 0.3089, 0.7196, 0.3045, 0.7197, 0.2955, 0.8885, 0.2956, 0.8419, 0.309, 0.7724, 0.3089, 0.7723, 0.2955, 0.7197, 0.2955, 0.7196, 0.3045, 0.6596, 0.2955, 0.7191, 0.2738, 0.7195, 0.2801, 0.6596, 0.2955, 0.6362, 0.2955, 0.07099, 0.8651, 0.04874, 0.8611, 0.07099, 0.8611, 0.7725, 0.1262, 0.8362, 0.1369, 0.8358, 0.1685, 0.7647, 0.1572, 0.772, 0.8611, 0.3059, 0.8611, 0.306, 0.8423, 0.7719, 0.835, 0.7719, 0.8953, 0.7719, 0.8872, 0.8785, 0.8892, 0.8787, 0.8972, 0.3059, 0.8343, 0.306, 0.8423, 0.1932, 0.8464, 0.1931, 0.8379, 0.1931, 0.8844, 0.07078, 0.8722, 0.07099, 0.8651, 0.1932, 0.8759, 0.1931, 0.8379, 0.1932, 0.8464, 0.07098, 0.8572, 0.07078, 0.8501, 0.1932, 0.8464, 0.1932, 0.8611, 0.07099, 0.8611, 0.07098, 0.8572, 0.7196, 0.1262, 0.7725, 0.1262, 0.7647, 0.1572, 0.7195, 0.156, 0.7719, 0.8269, 0.8787, 0.825, 0.8785, 0.833, 0.7719, 0.835, 0.3059, 0.8343, 0.7719, 0.8269, 0.7719, 0.835, 0.306, 0.8423, 0.3059, 0.8879, 0.306, 0.88, 0.7719, 0.8872, 0.7719, 0.8953, 0.6121, 0.1912, 0.6205, 0.1975, 0.6121, 0.2037, 0.8785, 0.833, 0.8787, 0.825, 0.9529, 0.8235, 0.7195, 0.07669, 0.7725, 0.07104, 0.7199, 0.083, 0.7726, 0.0986, 0.7202, 0.09859, 0.72, 0.08935, 0.7728, 0.08507, 0.7725, 0.07104, 0.7728, 0.08507, 0.72, 0.08935, 0.7199, 0.083, 0.8372, 0.07832, 0.8422, 0.08488, 0.7728, 0.08507, 0.7719, 0.835, 0.8785, 0.833, 0.8791, 0.8611, 0.772, 0.8611, 0.3059, 0.8879, 0.1931, 0.8844, 0.1932, 0.8759, 0.306, 0.88, 0.7196, 0.1262, 0.7195, 0.156, 0.643, 0.1529, 0.6435, 0.1226, 0.306, 0.8423, 0.3059, 0.8611, 0.1932, 0.8611, 0.1932, 0.8464, 0.8785, 0.8892, 0.9529, 0.8987, 0.8787, 0.8972, 0.7195, 0.1205, 0.7199, 0.1147, 0.7725, 0.1262, 0.8362, 0.1369, 0.9592, 0.1594, 0.9977, 0.195, 0.8358, 0.1685, 0.8406, 0.2691, 0.9591, 0.2351, 0.9605, 0.2374, 0.7725, 0.1262, 0.7199, 0.1147, 0.72, 0.1078, 0.7728, 0.1121, 0.8372, 0.1189, 0.7728, 0.1121, 0.8422, 0.1123, 0.7199, 0.1147, 0.66, 0.0986, 0.72, 0.1078, 0.772, 0.8611, 0.7719, 0.8872, 0.306, 0.88, 0.3059, 0.8611, 0.1932, 0.8759, 0.07099, 0.8651, 0.07099, 0.8611, 0.1932, 0.8611, 0.07082, 0.9312, 0.07102, 0.9384, 0.04876, 0.9423, 0.01183, 0.9423, 0.7719, 0.8872, 0.772, 0.8611, 0.8791, 0.8611, 0.8785, 0.8892, 0.306, 0.88, 0.1932, 0.8759, 0.1932, 0.8611, 0.3059, 0.8611, 0.7195, 0.1205, 0.6366, 0.0986, 0.66, 0.0986, 0.7199, 0.1147, 0.8887, 0.09861, 0.7726, 0.0986, 0.7728, 0.08507, 0.8422, 0.08488, 0.7199, 0.083, 0.72, 0.08935, 0.66, 0.0986, 0.7202, 0.09859, 0.66, 0.0986, 0.72, 0.08935, 0.7726, 0.0986, 0.7728, 0.1121, 0.72, 0.1078, 0.7202, 0.09859, 0.8887, 0.09861, 0.8422, 0.1123, 0.7728, 0.1121, 0.7726, 0.0986, 0.7202, 0.09859, 0.72, 0.1078, 0.66, 0.0986, 0.7195, 0.07669, 0.7199, 0.083, 0.66, 0.0986, 0.6366, 0.0986, 0.09567, 0.1504, 0.09528, 0.1706, 0.01181, 0.1508, 0.09245, 0.24, 0.09201, 0.2601, 0.008592, 0.2401, 0.7722, 0.3229, 0.8359, 0.3336, 0.8356, 0.3653, 0.7644, 0.3539, 0.6431, 0.2716, 0.3003, 0.2776, 0.3003, 0.2531, 0.6427, 0.2412, 0.7192, 0.2682, 0.7191, 0.2383, 0.7644, 0.2372, 0.7722, 0.2682, 0.7722, 0.2682, 0.7644, 0.2372, 0.8356, 0.2258, 0.8359, 0.2575, 0.7192, 0.3229, 0.7722, 0.3229, 0.7644, 0.3539, 0.7191, 0.3528, 0.7192, 0.2682, 0.6431, 0.2716, 0.6427, 0.2412, 0.7191, 0.2383, 0.8798, 0.1974, 0.8155, 0.2045, 0.8155, 0.1904, 0.7192, 0.3229, 0.7191, 0.3528, 0.6426, 0.3498, 0.6431, 0.3194, 0.6435, 0.07463, 0.3004, 0.08079, 0.3004, 0.05621, 0.643, 0.04426, 0.3004, 0.05621, 0.3004, 0.08079, 0.221, 0.08332, 0.2209, 0.05922, 0.6435, 0.1226, 0.643, 0.1529, 0.3004, 0.1409, 0.3004, 0.1163, 0.2209, 0.05922, 0.221, 0.08332, 0.1349, 0.09158, 0.1346, 0.07011, 0.3004, 0.1409, 0.2209, 0.1378, 0.221, 0.1137, 0.3004, 0.1163, 0.2209, 0.1378, 0.1346, 0.1269, 0.1348, 0.1054, 0.221, 0.1137, 0.7196, 0.07106, 0.7195, 0.0412, 0.7648, 0.04006, 0.7725, 0.07104, 0.7725, 0.07104, 0.7648, 0.04006, 0.8359, 0.02871, 0.8362, 0.06036, 0.7196, 0.07106, 0.6435, 0.07463, 0.643, 0.04426, 0.7195, 0.0412, 0.07081, 0.9534, 0.01183, 0.9423, 0.04876, 0.9423, 0.07101, 0.9463, 0.07101, 0.9463, 0.04876, 0.9423, 0.07102, 0.9423, 0.07102, 0.9384, 0.07102, 0.9423, 0.04876, 0.9423, 0.6201, 0.2008, 0.6121, 0.2037, 0.6205, 0.1975, 0.8359, 0.3336, 0.9591, 0.356, 0.9977, 0.3917, 0.8356, 0.3653, 0.9592, 0.1594, 0.8362, 0.1369, 0.8409, 0.1253, 0.6262, 0.1942, 0.6258, 0.1975, 0.624, 0.1963, 0.6262, 0.2008, 0.624, 0.1987, 0.6258, 0.1975, 0.8362, 0.06036, 0.8359, 0.02871, 0.9977, 0.002276, 0.9592, 0.03788, 0.06979, 0.2102, 0.02259, 0.2215, 0.01727, 0.2101, 0.06979, 0.2102, 0.01727, 0.2101, 0.02263, 0.1986, 0.06958, 0.1781, 0.01733, 0.1783, 0.02251, 0.1666, 0.06958, 0.1781, 0.02262, 0.19, 0.01733, 0.1783, 0.8423, 0.7882, 0.814, 0.7882, 0.814, 0.7161, 0.8423, 0.7161, 0.8706, 0.7882, 0.8423, 0.7882, 0.8423, 0.7161, 0.8706, 0.7161, 0.9659, 0.7882, 0.9376, 0.7882, 0.9376, 0.7161, 0.9659, 0.7161, 0.9376, 0.7882, 0.9094, 0.7882, 0.9094, 0.7161, 0.9376, 0.7161, 0.6201, 0.2008, 0.6205, 0.1975, 0.6223, 0.1987, 0.6201, 0.1942, 0.6223, 0.1963, 0.6205, 0.1975, 0.6234, 0.1976, 0.6234, 0.1975, 0.6258, 0.1975, 0.624, 0.1987, 0.9853, 0.7882, 0.9659, 0.7882, 0.9659, 0.7161, 0.9853, 0.7161, 0.7946, 0.7882, 0.7946, 0.7161, 0.814, 0.7161, 0.814, 0.7882, 0.6234, 0.1974, 0.624, 0.1963, 0.6258, 0.1975, 0.6234, 0.1975, 0.8369, 0.2755, 0.7724, 0.2822, 0.8406, 0.2691, 0.6931, 0.7923, 0.6955, 0.7441, 0.7627, 0.7441, 0.7616, 0.7923, 0.9378, 0.5087, 0.9514, 0.4852, 0.9651, 0.5186, 0.9472, 0.5185, 0.9472, 0.5185, 0.9651, 0.5186, 0.9512, 0.5519, 0.9377, 0.5283, 0.9377, 0.5283, 0.9512, 0.5519, 0.9178, 0.5656, 0.9179, 0.5302, 0.9179, 0.5302, 0.9178, 0.5656, 0.8844, 0.5517, 0.8981, 0.5282, 0.8981, 0.5282, 0.8844, 0.5517, 0.8708, 0.5183, 0.8886, 0.5183, 0.8886, 0.5183, 0.8708, 0.5183, 0.8847, 0.4849, 0.8981, 0.5085, 0.8981, 0.5085, 0.8847, 0.4849, 0.9181, 0.4713, 0.918, 0.5067, 0.2621, 0.7923, 0.2631, 0.7441, 0.3316, 0.7441, 0.3292, 0.7923, 0.8966, 0.685, 0.8676, 0.6564, 0.8815, 0.651, 0.9027, 0.671, 0.8676, 0.6564, 0.8682, 0.616, 0.8818, 0.622, 0.8815, 0.651, 0.9658, 0.6552, 0.9379, 0.685, 0.9322, 0.671, 0.9518, 0.6493, 0.9652, 0.6145, 0.9658, 0.6552, 0.9518, 0.6493, 0.9515, 0.6202, 0.9359, 0.5873, 0.9652, 0.6145, 0.9515, 0.6202, 0.93, 0.601, 0.8958, 0.5873, 0.9359, 0.5873, 0.93, 0.601, 0.9013, 0.601, 0.8682, 0.616, 0.8958, 0.5873, 0.9013, 0.601, 0.8818, 0.622, 0.6232, 0.1991, 0.6223, 0.1987, 0.623, 0.1976, 0.6232, 0.1977, 0.624, 0.1987, 0.6232, 0.1991, 0.6232, 0.1977, 0.6234, 0.1976, 0.6223, 0.1963, 0.6232, 0.1959, 0.6232, 0.1973, 0.623, 0.1974, 0.6232, 0.1959, 0.624, 0.1963, 0.6234, 0.1974, 0.6232, 0.1973, 0.8706, 0.7882, 0.89, 0.7882, 0.8873, 0.7962, 0.8697, 0.7962, 0.6205, 0.1975, 0.6223, 0.1963, 0.623, 0.1974, 0.623, 0.1975, 0.6205, 0.1975, 0.623, 0.1974, 0.623, 0.1976, 0.6223, 0.1987, 0.9094, 0.7882, 0.9102, 0.7962, 0.8926, 0.7962, 0.89, 0.7882, 0.8421, 0.7959, 0.8164, 0.7959, 0.814, 0.7882, 0.8423, 0.7882, 0.8681, 0.7959, 0.8424, 0.7959, 0.8423, 0.7882, 0.8706, 0.7882, 0.9635, 0.7959, 0.9378, 0.7959, 0.9376, 0.7882, 0.9659, 0.7882, 0.9375, 0.7959, 0.9118, 0.7959, 0.9094, 0.7882, 0.9376, 0.7882, 0.9827, 0.7962, 0.9651, 0.7962, 0.9659, 0.7882, 0.9853, 0.7882, 0.7972, 0.7962, 0.7946, 0.7882, 0.814, 0.7882, 0.8148, 0.7962, 0.8706, 0.7161, 0.89, 0.7161, 0.89, 0.7882, 0.8706, 0.7882, 0.9094, 0.7161, 0.9094, 0.7882, 0.89, 0.7882, 0.89, 0.7161, 0.9379, 0.685, 0.8966, 0.685, 0.9027, 0.671, 0.9322, 0.671, 0.6323, 0.7923, 0.6342, 0.7441, 0.6955, 0.7441, 0.6931, 0.7923, 0.5718, 0.7923, 0.5737, 0.7441, 0.6342, 0.7441, 0.6323, 0.7923, 0.5115, 0.7923, 0.5133, 0.7441, 0.5737, 0.7441, 0.5718, 0.7923, 0.4511, 0.7923, 0.453, 0.7441, 0.5133, 0.7441, 0.5115, 0.7923, 0.3906, 0.7923, 0.3925, 0.7441, 0.453, 0.7441, 0.4511, 0.7923, 0.3292, 0.7923, 0.3316, 0.7441, 0.3925, 0.7441, 0.3906, 0.7923, 0.9027, 0.671, 0.8815, 0.651, 0.8867, 0.6485, 0.9046, 0.6656, 0.8815, 0.651, 0.8818, 0.622, 0.8872, 0.6239, 0.8867, 0.6485, 0.8818, 0.622, 0.9013, 0.601, 0.9037, 0.606, 0.8872, 0.6239, 0.9013, 0.601, 0.93, 0.601, 0.9282, 0.6064, 0.9037, 0.606, 0.93, 0.601, 0.9515, 0.6202, 0.9464, 0.6228, 0.9282, 0.6064, 0.9515, 0.6202, 0.9518, 0.6493, 0.9464, 0.6475, 0.9464, 0.6228, 0.9518, 0.6493, 0.9322, 0.671, 0.9296, 0.6658, 0.9464, 0.6475, 0.9322, 0.671, 0.9027, 0.671, 0.9046, 0.6656, 0.9296, 0.6658, 0.0163, 0.5308, 0.01589, 0.5084, 0.05861, 0.5244, 0.0589, 0.546, 0.01589, 0.5084, 0.0159, 0.4861, 0.05836, 0.5026, 0.05861, 0.5244, 0.0158, 0.4804, 0.01592, 0.458, 0.05847, 0.4751, 0.05835, 0.497, 0.01592, 0.458, 0.01634, 0.4357, 0.05859, 0.4531, 0.05847, 0.4751, 0.01635, 0.4301, 0.01686, 0.4077, 0.05911, 0.4255, 0.05867, 0.4475, 0.01686, 0.4077, 0.01768, 0.3854, 0.05955, 0.4035, 0.05911, 0.4255, 0.01779, 0.3798, 0.01878, 0.3574, 0.06049, 0.3761, 0.05972, 0.3979, 0.01878, 0.3574, 0.0202, 0.3352, 0.06127, 0.3542, 0.06049, 0.3761, 0.0589, 0.546, 0.05861, 0.5244, 0.101, 0.5405, 0.1009, 0.5619, 0.8867, 0.6485, 0.8872, 0.6239, 0.8923, 0.6258, 0.8947, 0.6292, 0.8941, 0.6454, 0.8872, 0.6239, 0.9037, 0.606, 0.9068, 0.6132, 0.8958, 0.6248, 0.8923, 0.6258, 0.9037, 0.606, 0.9282, 0.6064, 0.9262, 0.6115, 0.9229, 0.6139, 0.9068, 0.6132, 0.9464, 0.6475, 0.9296, 0.6658, 0.9264, 0.6584, 0.9376, 0.6465, 0.9412, 0.6455, 0.9464, 0.6228, 0.9464, 0.6475, 0.9412, 0.6455, 0.9388, 0.6421, 0.9392, 0.6259, 0.9046, 0.6656, 0.8867, 0.6485, 0.8941, 0.6454, 0.9056, 0.6567, 0.9066, 0.6604, 0.06049, 0.3761, 0.06127, 0.3542, 0.1033, 0.372, 0.1027, 0.3937, 0.1009, 0.5619, 0.101, 0.5405, 0.1431, 0.5568, 0.1429, 0.5782, 0.05861, 0.5244, 0.05836, 0.5026, 0.101, 0.5189, 0.101, 0.5405, 0.05835, 0.497, 0.05847, 0.4751, 0.1011, 0.4917, 0.101, 0.5134, 0.05847, 0.4751, 0.05859, 0.4531, 0.1013, 0.47, 0.1011, 0.4917, 0.05867, 0.4475, 0.05911, 0.4255, 0.1017, 0.4427, 0.1014, 0.4644, 0.05911, 0.4255, 0.05955, 0.4035, 0.1021, 0.4209, 0.1017, 0.4427, 0.05972, 0.3979, 0.06049, 0.3761, 0.1027, 0.3937, 0.1021, 0.4154, 0.1027, 0.3937, 0.1033, 0.372, 0.1452, 0.3892, 0.1447, 0.4108, 0.1011, 0.4917, 0.1013, 0.47, 0.1436, 0.4867, 0.1434, 0.5082, 0.1861, 0.4762, 0.1864, 0.4547, 0.2283, 0.4714, 0.2281, 0.4928, 0.3113, 0.5744, 0.3116, 0.553, 0.3534, 0.5696, 0.3531, 0.591, 0.3534, 0.5641, 0.3537, 0.5426, 0.3955, 0.5592, 0.3952, 0.5806, 0.3119, 0.5261, 0.3122, 0.5046, 0.354, 0.5212, 0.3537, 0.5426, 0.3122, 0.4991, 0.3125, 0.4776, 0.3544, 0.4943, 0.3541, 0.5157, 0.3125, 0.4776, 0.3128, 0.4562, 0.3547, 0.4728, 0.3544, 0.4943, 0.3105, 0.6442, 0.3107, 0.6228, 0.3526, 0.6393, 0.3524, 0.6608, 0.3107, 0.6228, 0.311, 0.6014, 0.3529, 0.6179, 0.3526, 0.6393, 0.311, 0.5959, 0.3113, 0.5744, 0.3531, 0.591, 0.3529, 0.6124, 0.3544, 0.4943, 0.3547, 0.4728, 0.3965, 0.4895, 0.3962, 0.5109, 0.3524, 0.6608, 0.3526, 0.6393, 0.3945, 0.6558, 0.3943, 0.6772, 0.3526, 0.6393, 0.3529, 0.6179, 0.3947, 0.6344, 0.3945, 0.6558, 0.3529, 0.6124, 0.3531, 0.591, 0.395, 0.6075, 0.3947, 0.6289, 0.4372, 0.5757, 0.4375, 0.5544, 0.4793, 0.5708, 0.4788, 0.5922, 0.6438, 0.5625, 0.6464, 0.5604, 0.6571, 0.5581, 0.6583, 0.5619, 0.6434, 0.5629, 0.4379, 0.5276, 0.4383, 0.5062, 0.48, 0.5229, 0.4794, 0.5443, 0.4363, 0.6936, 0.4364, 0.6721, 0.4783, 0.6882, 0.4784, 0.7095, 0.4364, 0.6721, 0.4365, 0.6507, 0.4785, 0.6667, 0.4783, 0.6882, 0.4365, 0.6453, 0.4367, 0.6239, 0.4784, 0.6402, 0.4784, 0.6616, 0.4367, 0.6239, 0.4369, 0.6026, 0.4788, 0.6188, 0.4784, 0.6402, 0.437, 0.5971, 0.4372, 0.5757, 0.4788, 0.5922, 0.4787, 0.6136, 0.6232, 0.51, 0.6337, 0.5172, 0.623, 0.5288, 0.6123, 0.5181, 0.6758, 0.5073, 0.6651, 0.5181, 0.6337, 0.5172, 0.6232, 0.51, 0.684, 0.5182, 0.6768, 0.5288, 0.6651, 0.5181, 0.6758, 0.5073, 0.6975, 0.5592, 0.6868, 0.5709, 0.6968, 0.5444, 0.6149, 0.5706, 0.623, 0.5815, 0.583, 0.618, 0.5767, 0.6115, 0.6149, 0.5706, 0.6221, 0.56, 0.6337, 0.5708, 0.623, 0.5815, 0.6123, 0.5181, 0.623, 0.5288, 0.6221, 0.56, 0.6149, 0.5706, 0.1429, 0.5782, 0.1431, 0.5568, 0.185, 0.5732, 0.1848, 0.5947, 0.101, 0.5405, 0.101, 0.5189, 0.1432, 0.5353, 0.1431, 0.5568, 0.101, 0.5134, 0.1011, 0.4917, 0.1434, 0.5082, 0.1432, 0.5298, 0.1014, 0.4644, 0.1017, 0.4427, 0.1439, 0.4595, 0.1437, 0.4811, 0.1017, 0.4427, 0.1021, 0.4209, 0.1443, 0.4379, 0.1439, 0.4595, 0.1021, 0.4154, 0.1027, 0.3937, 0.1447, 0.4108, 0.1443, 0.4324, 0.1439, 0.4595, 0.1443, 0.4379, 0.1864, 0.4547, 0.1861, 0.4762, 0.1848, 0.5947, 0.185, 0.5732, 0.2269, 0.5897, 0.2267, 0.6112, 0.1434, 0.5082, 0.1436, 0.4867, 0.1858, 0.5033, 0.1855, 0.5248, 0.1443, 0.4324, 0.1447, 0.4108, 0.1867, 0.4276, 0.1864, 0.4492, 0.1864, 0.4492, 0.1867, 0.4276, 0.2287, 0.4444, 0.2284, 0.4658, 0.1437, 0.4811, 0.1439, 0.4595, 0.1861, 0.4762, 0.1858, 0.4977, 0.1447, 0.4108, 0.1452, 0.3892, 0.1871, 0.4061, 0.1867, 0.4276, 0.1432, 0.5298, 0.1434, 0.5082, 0.1855, 0.5248, 0.1853, 0.5462, 0.2269, 0.5897, 0.2272, 0.5683, 0.2691, 0.5848, 0.2688, 0.6063, 0.1858, 0.4977, 0.1861, 0.4762, 0.2281, 0.4928, 0.2278, 0.5143, 0.2267, 0.6112, 0.2269, 0.5897, 0.2688, 0.6063, 0.2686, 0.6277, 0.1855, 0.5248, 0.1858, 0.5033, 0.2277, 0.5198, 0.2275, 0.5413, 0.185, 0.5732, 0.1853, 0.5518, 0.2272, 0.5683, 0.2269, 0.5897, 0.1867, 0.4276, 0.1871, 0.4061, 0.229, 0.4229, 0.2287, 0.4444, 0.2272, 0.5628, 0.2275, 0.5413, 0.2694, 0.5579, 0.2691, 0.5793, 0.1853, 0.5462, 0.1855, 0.5248, 0.2275, 0.5413, 0.2272, 0.5628, 0.2691, 0.5793, 0.2694, 0.5579, 0.3113, 0.5744, 0.311, 0.5959, 0.2275, 0.5413, 0.2277, 0.5198, 0.2697, 0.5364, 0.2694, 0.5579, 0.2278, 0.5143, 0.2281, 0.4928, 0.27, 0.5095, 0.2697, 0.5309, 0.2281, 0.4928, 0.2283, 0.4714, 0.2703, 0.488, 0.27, 0.5095, 0.2284, 0.4658, 0.2287, 0.4444, 0.2706, 0.461, 0.2703, 0.4825, 0.2287, 0.4444, 0.229, 0.4229, 0.2709, 0.4395, 0.2706, 0.461, 0.1431, 0.5568, 0.1432, 0.5353, 0.1853, 0.5518, 0.185, 0.5732, 0.2706, 0.461, 0.2709, 0.4395, 0.3128, 0.4562, 0.3125, 0.4776, 0.2703, 0.4825, 0.2706, 0.461, 0.3125, 0.4776, 0.3122, 0.4991, 0.3116, 0.5475, 0.3119, 0.5261, 0.3537, 0.5426, 0.3534, 0.5641, 0.2686, 0.6277, 0.2688, 0.6063, 0.3107, 0.6228, 0.3105, 0.6442, 0.27, 0.5095, 0.2703, 0.488, 0.3122, 0.5046, 0.3119, 0.5261, 0.2694, 0.5579, 0.2697, 0.5364, 0.3116, 0.553, 0.3113, 0.5744, 0.2688, 0.6063, 0.2691, 0.5848, 0.311, 0.6014, 0.3107, 0.6228, 0.2697, 0.5309, 0.27, 0.5095, 0.3119, 0.5261, 0.3116, 0.5475, 0.3531, 0.591, 0.3534, 0.5696, 0.3952, 0.5861, 0.395, 0.6075, 0.3952, 0.5806, 0.3955, 0.5592, 0.4372, 0.5757, 0.437, 0.5971, 0.3537, 0.5426, 0.354, 0.5212, 0.3958, 0.5378, 0.3955, 0.5592, 0.3541, 0.5157, 0.3544, 0.4943, 0.3962, 0.5109, 0.3959, 0.5323, 0.3955, 0.5592, 0.3958, 0.5378, 0.4375, 0.5544, 0.4372, 0.5757, 0.3959, 0.5323, 0.3962, 0.5109, 0.4379, 0.5276, 0.4376, 0.549, 0.3962, 0.5109, 0.3965, 0.4895, 0.4383, 0.5062, 0.4379, 0.5276, 0.3943, 0.6772, 0.3945, 0.6558, 0.4364, 0.6721, 0.4363, 0.6936, 0.3945, 0.6558, 0.3947, 0.6344, 0.4365, 0.6507, 0.4364, 0.6721, 0.3947, 0.6289, 0.395, 0.6075, 0.4367, 0.6239, 0.4365, 0.6453, 0.395, 0.6075, 0.3952, 0.5861, 0.4369, 0.6026, 0.4367, 0.6239, 0.4376, 0.549, 0.4379, 0.5276, 0.4794, 0.5443, 0.4792, 0.5656, 0.9282, 0.6064, 0.9464, 0.6228, 0.9392, 0.6259, 0.9272, 0.615, 0.9262, 0.6115, 0.09194, 0.2198, 0.09245, 0.24, 0.008592, 0.2401, 0.09511, 0.1303, 0.09567, 0.1504, 0.01181, 0.1508, 0.3295, 0.7986, 0.2646, 0.7986, 0.2621, 0.7923, 0.3292, 0.7923, 0.2657, 0.7378, 0.3319, 0.7378, 0.3316, 0.7441, 0.2631, 0.7441, 0.3906, 0.7986, 0.3295, 0.7986, 0.3292, 0.7923, 0.3906, 0.7923, 0.3319, 0.7378, 0.3925, 0.7378, 0.3925, 0.7441, 0.3316, 0.7441, 0.4511, 0.7986, 0.3906, 0.7986, 0.3906, 0.7923, 0.4511, 0.7923, 0.3925, 0.7378, 0.4529, 0.7378, 0.453, 0.7441, 0.3925, 0.7441, 0.5115, 0.7986, 0.4511, 0.7986, 0.4511, 0.7923, 0.5115, 0.7923, 0.4529, 0.7378, 0.5133, 0.7378, 0.5133, 0.7441, 0.453, 0.7441, 0.5718, 0.7986, 0.5115, 0.7986, 0.5115, 0.7923, 0.5718, 0.7923, 0.5133, 0.7378, 0.5737, 0.7378, 0.5737, 0.7441, 0.5133, 0.7441, 0.6322, 0.7986, 0.5718, 0.7986, 0.5718, 0.7923, 0.6323, 0.7923, 0.5737, 0.7378, 0.6342, 0.7378, 0.6342, 0.7441, 0.5737, 0.7441, 0.6928, 0.7986, 0.6322, 0.7986, 0.6323, 0.7923, 0.6931, 0.7923, 0.6342, 0.7378, 0.6953, 0.7378, 0.6955, 0.7441, 0.6342, 0.7441, 0.759, 0.7986, 0.6928, 0.7986, 0.6931, 0.7923, 0.7616, 0.7923, 0.6953, 0.7378, 0.7601, 0.7378, 0.7627, 0.7441, 0.6955, 0.7441, 0.918, 0.5067, 0.9181, 0.4713, 0.9514, 0.4852, 0.9378, 0.5087, 0.9591, 0.2351, 0.8406, 0.2691, 0.8359, 0.2575, 0.9592, 0.03788, 0.9977, 0.002276, 0.9912, 0.01167, 0.9605, 0.04012, 0.9605, 0.1571, 0.9912, 0.1856, 0.9977, 0.195, 0.9592, 0.1594, 0.7722, 0.2682, 0.8359, 0.2575, 0.8406, 0.2691, 0.7724, 0.2822, 0.9591, 0.2351, 0.9977, 0.1995, 0.9912, 0.2089, 0.9605, 0.2374, 0.9604, 0.3538, 0.9912, 0.3823, 0.9977, 0.3917, 0.9591, 0.356, 0.8359, 0.2575, 0.8356, 0.2258, 0.9977, 0.1995, 0.9591, 0.2351, 0.8372, 0.07832, 0.7728, 0.08507, 0.8409, 0.07191, 0.7725, 0.07104, 0.8362, 0.06036, 0.8409, 0.07191, 0.7728, 0.08507, 0.6342, 0.1912, 0.6258, 0.1975, 0.6262, 0.1942, 0.8409, 0.07191, 0.9592, 0.03788, 0.9605, 0.04012, 0.6201, 0.1942, 0.6205, 0.1975, 0.6121, 0.1912, 0.8372, 0.1189, 0.8409, 0.1253, 0.7728, 0.1121, 0.4306, 0.2045, 0.4306, 0.1904, 0.6121, 0.1912, 0.6121, 0.2037, 0.7725, 0.1262, 0.7728, 0.1121, 0.8409, 0.1253, 0.8362, 0.1369, 0.8409, 0.1253, 0.9605, 0.1571, 0.9592, 0.1594, 0.8155, 0.2045, 0.6342, 0.2037, 0.6342, 0.1912, 0.8155, 0.1904, 0.8369, 0.3156, 0.8406, 0.322, 0.7724, 0.3089, 0.9591, 0.356, 0.8359, 0.3336, 0.8406, 0.322, 0.7722, 0.3229, 0.7724, 0.3089, 0.8406, 0.322, 0.8359, 0.3336, 0.6262, 0.2008, 0.6258, 0.1975, 0.6342, 0.2037, 0.8406, 0.322, 0.9604, 0.3538, 0.9591, 0.356, 0.6342, 0.2037, 0.6258, 0.1975, 0.6342, 0.1912, 0.6583, 0.5619, 0.6681, 0.5504, 0.6736, 0.5547, 0.6595, 0.5692, 0.6434, 0.5629, 0.6583, 0.5619, 0.6595, 0.5692, 0.6391, 0.5685, 0.6319, 0.5534, 0.6434, 0.5629, 0.6391, 0.5685, 0.6247, 0.5545, 0.6309, 0.5385, 0.6319, 0.5534, 0.6247, 0.5545, 0.6253, 0.5341, 0.6404, 0.527, 0.6309, 0.5385, 0.6253, 0.5341, 0.6393, 0.5197, 0.6553, 0.526, 0.6404, 0.527, 0.6393, 0.5197, 0.6597, 0.5204, 0.667, 0.5355, 0.6553, 0.526, 0.6597, 0.5204, 0.6743, 0.5344, 0.6681, 0.5504, 0.667, 0.5355, 0.6743, 0.5344, 0.6736, 0.5547, 0.6357, 0.5521, 0.6437, 0.56, 0.6438, 0.5625, 0.6434, 0.5629, 0.6319, 0.5534, 0.6571, 0.5581, 0.6651, 0.5501, 0.6676, 0.55, 0.6681, 0.5504, 0.6583, 0.5619, 0.6676, 0.55, 0.6655, 0.5469, 0.6631, 0.5368, 0.667, 0.5355, 0.6681, 0.5504, 0.6631, 0.5368, 0.6551, 0.5289, 0.655, 0.5265, 0.6553, 0.526, 0.667, 0.5355, 0.655, 0.5265, 0.6524, 0.5285, 0.6416, 0.5308, 0.6404, 0.527, 0.6553, 0.526, 0.6416, 0.5308, 0.6338, 0.5387, 0.6313, 0.5388, 0.6309, 0.5385, 0.6404, 0.527, 0.6313, 0.5388, 0.6334, 0.5414, 0.6357, 0.5521, 0.6319, 0.5534, 0.6309, 0.5385, 0.6337, 0.5708, 0.6391, 0.5685, 0.6595, 0.5692, 0.6651, 0.5718, 0.6651, 0.5718, 0.6595, 0.5692, 0.6736, 0.5547, 0.676, 0.5601, 0.676, 0.5601, 0.6736, 0.5547, 0.6743, 0.5344, 0.6768, 0.5288, 0.6221, 0.56, 0.6247, 0.5545, 0.6391, 0.5685, 0.6337, 0.5708, 0.623, 0.5288, 0.6253, 0.5341, 0.6247, 0.5545, 0.6221, 0.56, 0.6337, 0.5172, 0.6393, 0.5197, 0.6253, 0.5341, 0.623, 0.5288, 0.6651, 0.5181, 0.6597, 0.5204, 0.6393, 0.5197, 0.6337, 0.5172, 0.6768, 0.5288, 0.6743, 0.5344, 0.6597, 0.5204, 0.6651, 0.5181, 0.9056, 0.6567, 0.9101, 0.6579, 0.9066, 0.6604, 0.9376, 0.6465, 0.9388, 0.6421, 0.9412, 0.6455, 0.9272, 0.615, 0.9229, 0.6139, 0.9262, 0.6115, 0.8958, 0.6248, 0.8947, 0.6292, 0.8923, 0.6258, 0.6437, 0.56, 0.6464, 0.5604, 0.6438, 0.5625, 0.6338, 0.5387, 0.6334, 0.5414, 0.6313, 0.5388, 0.6551, 0.5289, 0.6524, 0.5285, 0.655, 0.5265, 0.6651, 0.5501, 0.6654, 0.5469, 0.6676, 0.55, 0.06127, 0.3542, 0.0202, 0.3352, 0.02046, 0.3296, 0.06154, 0.3487, 0.0158, 0.4804, 0.05835, 0.497, 0.05836, 0.5026, 0.0159, 0.4861, 0.01635, 0.4301, 0.05867, 0.4475, 0.05859, 0.4531, 0.01634, 0.4357, 0.01779, 0.3798, 0.05972, 0.3979, 0.05955, 0.4035, 0.01768, 0.3854, 0.1033, 0.372, 0.06127, 0.3542, 0.06154, 0.3487, 0.1034, 0.3665, 0.05835, 0.497, 0.101, 0.5134, 0.101, 0.5189, 0.05836, 0.5026, 0.05867, 0.4475, 0.1014, 0.4644, 0.1013, 0.47, 0.05859, 0.4531, 0.05972, 0.3979, 0.1021, 0.4154, 0.1021, 0.4209, 0.05955, 0.4035, 0.1452, 0.3892, 0.1033, 0.372, 0.1034, 0.3665, 0.1453, 0.3837, 0.1014, 0.4644, 0.1437, 0.4811, 0.1436, 0.4867, 0.1013, 0.47, 0.1853, 0.5518, 0.1432, 0.5353, 0.1432, 0.5298, 0.1853, 0.5462, 0.1443, 0.4324, 0.1864, 0.4492, 0.1864, 0.4547, 0.1443, 0.4379, 0.1858, 0.4977, 0.2278, 0.5143, 0.2277, 0.5198, 0.1858, 0.5033, 0.1864, 0.4492, 0.2284, 0.4658, 0.2283, 0.4714, 0.1864, 0.4547, 0.3116, 0.553, 0.2697, 0.5364, 0.2697, 0.5309, 0.3116, 0.5475, 0.2703, 0.4825, 0.3122, 0.4991, 0.3122, 0.5046, 0.2703, 0.488, 0.271, 0.434, 0.3129, 0.4507, 0.3128, 0.4562, 0.2709, 0.4395, 0.3534, 0.5696, 0.3116, 0.553, 0.3116, 0.5475, 0.3534, 0.5641, 0.3122, 0.4991, 0.3541, 0.5157, 0.354, 0.5212, 0.3122, 0.5046, 0.3129, 0.4507, 0.3547, 0.4673, 0.3547, 0.4728, 0.3128, 0.4562, 0.311, 0.5959, 0.3529, 0.6124, 0.3529, 0.6179, 0.311, 0.6014, 0.3952, 0.5861, 0.3534, 0.5696, 0.3534, 0.5641, 0.3952, 0.5806, 0.3541, 0.5157, 0.3959, 0.5323, 0.3958, 0.5378, 0.354, 0.5212, 0.3547, 0.4673, 0.3966, 0.484, 0.3965, 0.4895, 0.3547, 0.4728, 0.3529, 0.6124, 0.3947, 0.6289, 0.3947, 0.6344, 0.3529, 0.6179, 0.4793, 0.5708, 0.4375, 0.5544, 0.4376, 0.549, 0.4792, 0.5656, 0.4384, 0.5007, 0.48, 0.5177, 0.48, 0.5229, 0.4383, 0.5062, 0.4365, 0.6453, 0.4784, 0.6616, 0.4785, 0.6667, 0.4365, 0.6507, 0.437, 0.5971, 0.4787, 0.6136, 0.4788, 0.6188, 0.4369, 0.6026, 0.101, 0.5134, 0.1432, 0.5298, 0.1432, 0.5353, 0.101, 0.5189, 0.1021, 0.4154, 0.1443, 0.4324, 0.1443, 0.4379, 0.1021, 0.4209, 0.1437, 0.4811, 0.1858, 0.4977, 0.1858, 0.5033, 0.1436, 0.4867, 0.1453, 0.3837, 0.1872, 0.4006, 0.1871, 0.4061, 0.1452, 0.3892, 0.2272, 0.5683, 0.1853, 0.5518, 0.1853, 0.5462, 0.2272, 0.5628, 0.1872, 0.4006, 0.2291, 0.4174, 0.229, 0.4229, 0.1871, 0.4061, 0.2691, 0.5848, 0.2272, 0.5683, 0.2272, 0.5628, 0.2691, 0.5793, 0.2278, 0.5143, 0.2697, 0.5309, 0.2697, 0.5364, 0.2277, 0.5198, 0.2284, 0.4658, 0.2703, 0.4825, 0.2703, 0.488, 0.2283, 0.4714, 0.2291, 0.4174, 0.271, 0.434, 0.2709, 0.4395, 0.229, 0.4229, 0.2691, 0.5793, 0.311, 0.5959, 0.311, 0.6014, 0.2691, 0.5848, 0.4375, 0.5544, 0.3958, 0.5378, 0.3959, 0.5323, 0.4376, 0.549, 0.3966, 0.484, 0.4384, 0.5007, 0.4383, 0.5062, 0.3965, 0.4895, 0.3947, 0.6289, 0.4365, 0.6453, 0.4365, 0.6507, 0.3947, 0.6344, 0.3952, 0.5806, 0.437, 0.5971, 0.4369, 0.6026, 0.3952, 0.5861, 0.9296, 0.6658, 0.9046, 0.6656, 0.9066, 0.6604, 0.9101, 0.6579, 0.9264, 0.6584, 0.07098, 0.8572, 0.07099, 0.8611, 0.04874, 0.8611, 0.1346, 0.2669, 0.1348, 0.2884, 0.09264, 0.2953, 0.002276, 0.2952, 0.07078, 0.8722, 0.01183, 0.8611, 0.04874, 0.8611, 0.07099, 0.8651, 0.07078, 0.8501, 0.07098, 0.8572, 0.04874, 0.8611, 0.01183, 0.8611, 0.1345, 0.3237, 0.002276, 0.2952, 0.09264, 0.2953, 0.1348, 0.3022, 0.6029, 0.5593, 0.6022, 0.5445, 0.6149, 0.5706, 0.717, 0.6174, 0.7152, 0.619, 0.6758, 0.5791, 0.7236, 0.4788, 0.7744, 0.4285, 0.7776, 0.4498, 0.7338, 0.491, 0.6758, 0.5791, 0.6868, 0.5709, 0.7235, 0.6111, 0.717, 0.6174, 0.5342, 0.6696, 0.5848, 0.6195, 0.5969, 0.6296, 0.5557, 0.673, 0.7756, 0.6601, 0.725, 0.6093, 0.7352, 0.5971, 0.7789, 0.6384, 0.6961, 0.5294, 0.6968, 0.5444, 0.684, 0.5182, 0.524, 0.4298, 0.5742, 0.4801, 0.5642, 0.4922, 0.5207, 0.4512, 0.684, 0.5182, 0.6758, 0.5073, 0.7156, 0.4705, 0.722, 0.4769, 0.6641, 0.4966, 0.6758, 0.5073, 0.6493, 0.4972, 0.7152, 0.619, 0.7654, 0.6702, 0.744, 0.6733, 0.7028, 0.6292, 0.7675, 0.668, 0.7733, 0.6621, 0.7817, 0.6717, 0.7767, 0.6765, 0.4982, 0.6995, 0.4926, 0.6935, 0.5018, 0.6844, 0.508, 0.691, 0.5822, 0.472, 0.5758, 0.4783, 0.5263, 0.4278, 0.532, 0.4218, 0.7722, 0.4264, 0.7663, 0.4206, 0.7757, 0.4123, 0.7805, 0.4172, 0.717, 0.6174, 0.7235, 0.6111, 0.7733, 0.6621, 0.7675, 0.668, 0.6232, 0.51, 0.6123, 0.5181, 0.5758, 0.4783, 0.5822, 0.472, 0.584, 0.4705, 0.5341, 0.4197, 0.5554, 0.4166, 0.5962, 0.4603, 0.6868, 0.5709, 0.676, 0.5601, 0.6768, 0.5288, 0.684, 0.5182, 0.5752, 0.6097, 0.5241, 0.6595, 0.5211, 0.6382, 0.565, 0.5974, 0.6016, 0.5298, 0.6123, 0.5181, 0.6022, 0.5445, 0.8058, 0.6962, 0.7997, 0.7019, 0.7905, 0.6927, 0.7971, 0.6864, 0.7776, 0.4498, 0.7744, 0.4285, 0.7831, 0.4177, 0.7877, 0.4392, 0.7643, 0.4184, 0.7138, 0.469, 0.7017, 0.4589, 0.7427, 0.4151, 0.6644, 0.5911, 0.6758, 0.5791, 0.7152, 0.619, 0.7028, 0.6292, 0.5767, 0.6115, 0.583, 0.618, 0.5322, 0.6674, 0.5263, 0.6616, 0.6344, 0.498, 0.6493, 0.4972, 0.6232, 0.51, 0.7138, 0.469, 0.6758, 0.5073, 0.6641, 0.4966, 0.7017, 0.4589, 0.6149, 0.5706, 0.6022, 0.5445, 0.6123, 0.5181, 0.6232, 0.51, 0.584, 0.4705, 0.5962, 0.4603, 0.6344, 0.498, 0.684, 0.5182, 0.7236, 0.4788, 0.7338, 0.491, 0.6961, 0.5294, 0.6232, 0.51, 0.6493, 0.4972, 0.6758, 0.5073, 0.6149, 0.5706, 0.5752, 0.6097, 0.565, 0.5974, 0.6029, 0.5593, 0.6758, 0.5791, 0.6644, 0.5911, 0.6495, 0.5918, 0.684, 0.5182, 0.6968, 0.5444, 0.6868, 0.5709, 0.725, 0.6093, 0.6868, 0.5709, 0.6975, 0.5592, 0.7352, 0.5971, 0.05526, 0.7616, 0.06595, 0.7722, 0.03609, 0.802, 0.0255, 0.7913, 0.07658, 0.783, 0.04667, 0.8126, 0.03609, 0.802, 0.06595, 0.7722, 0.1168, 0.7524, 0.07658, 0.783, 0.06595, 0.7722, 0.1016, 0.7367, 0.08603, 0.7216, 0.1016, 0.7367, 0.06595, 0.7722, 0.05526, 0.7616, 0.05508, 0.6734, 0.02553, 0.6436, 0.03614, 0.633, 0.06579, 0.6628, 0.07645, 0.6521, 0.06579, 0.6628, 0.03614, 0.633, 0.04674, 0.6224, 0.1163, 0.6829, 0.1011, 0.6982, 0.06579, 0.6628, 0.07645, 0.6521, 0.08569, 0.7134, 0.05508, 0.6734, 0.06579, 0.6628, 0.1011, 0.6982, 0.1647, 0.6521, 0.1946, 0.6225, 0.2052, 0.6331, 0.1753, 0.6628, 0.186, 0.6735, 0.1753, 0.6628, 0.2052, 0.6331, 0.2158, 0.6437, 0.1245, 0.6826, 0.1647, 0.6521, 0.1753, 0.6628, 0.1397, 0.6983, 0.1552, 0.7134, 0.1397, 0.6983, 0.1753, 0.6628, 0.186, 0.6735, 0.1862, 0.7617, 0.1755, 0.7723, 0.1401, 0.7369, 0.1556, 0.7216, 0.1862, 0.7617, 0.2157, 0.7915, 0.2051, 0.802, 0.1755, 0.7723, 0.1648, 0.7829, 0.1755, 0.7723, 0.2051, 0.802, 0.1945, 0.8126, 0.1648, 0.7829, 0.125, 0.7522, 0.1401, 0.7369, 0.1755, 0.7723, 0.1245, 0.6826, 0.1397, 0.6983, 0.1011, 0.6982, 0.1163, 0.6829, 0.08603, 0.7216, 0.08569, 0.7134, 0.1011, 0.6982, 0.1016, 0.7367, 0.125, 0.7522, 0.1168, 0.7524, 0.1016, 0.7367, 0.1401, 0.7369, 0.1552, 0.7134, 0.1556, 0.7216, 0.1401, 0.7369, 0.1397, 0.6983, 0.1397, 0.6983, 0.1401, 0.7369, 0.1016, 0.7367, 0.1011, 0.6982, 0.5154, 0.6702, 0.523, 0.6783, 0.508, 0.691, 0.5018, 0.6844, 0.5234, 0.411, 0.5153, 0.4186, 0.5026, 0.4036, 0.5092, 0.3974, 0.7762, 0.679, 0.7844, 0.6713, 0.7971, 0.6864, 0.7905, 0.6927, 0.5263, 0.6616, 0.5322, 0.6674, 0.5227, 0.6756, 0.5179, 0.6707, 0.744, 0.6733, 0.7654, 0.6702, 0.7762, 0.679, 0.7546, 0.6835, 0.7643, 0.4184, 0.7427, 0.4151, 0.7535, 0.4049, 0.7754, 0.4096, 0.532, 0.4218, 0.5263, 0.4278, 0.518, 0.4183, 0.5229, 0.4135, 0.5554, 0.4166, 0.5341, 0.4197, 0.5234, 0.411, 0.5448, 0.4065, 0.5342, 0.6696, 0.5557, 0.673, 0.5449, 0.6832, 0.523, 0.6783, 0.524, 0.4298, 0.5207, 0.4512, 0.5105, 0.4405, 0.5153, 0.4186, 0.494, 0.394, 0.5, 0.3883, 0.5092, 0.3974, 0.5026, 0.4036, 0.8001, 0.3882, 0.8058, 0.3942, 0.7966, 0.4034, 0.7904, 0.3968, 0.5211, 0.6382, 0.5241, 0.6595, 0.5154, 0.6702, 0.511, 0.6488, 0.7831, 0.4177, 0.7754, 0.4096, 0.7904, 0.3968, 0.7966, 0.4034, 0.7756, 0.6601, 0.7789, 0.6384, 0.7892, 0.6493, 0.7844, 0.6713, 0.722, 0.4769, 0.7236, 0.4788, 0.684, 0.5182, 0.725, 0.6093, 0.7235, 0.6111, 0.6868, 0.5709, 0.5848, 0.6195, 0.583, 0.618, 0.623, 0.5815, 0.5767, 0.6115, 0.5752, 0.6097, 0.6149, 0.5706, 0.5742, 0.4801, 0.5758, 0.4783, 0.6123, 0.5181, 0.7138, 0.469, 0.7156, 0.4705, 0.6758, 0.5073, 0.5822, 0.472, 0.584, 0.4705, 0.6232, 0.51, 0.5241, 0.6595, 0.5752, 0.6097, 0.5767, 0.6115, 0.5263, 0.6616, 0.5848, 0.6195, 0.5342, 0.6696, 0.5322, 0.6674, 0.583, 0.618, 0.7654, 0.6702, 0.7152, 0.619, 0.717, 0.6174, 0.7675, 0.668, 0.725, 0.6093, 0.7756, 0.6601, 0.7733, 0.6621, 0.7235, 0.6111, 0.7744, 0.4285, 0.7236, 0.4788, 0.722, 0.4769, 0.7722, 0.4264, 0.7138, 0.469, 0.7643, 0.4184, 0.7663, 0.4206, 0.7156, 0.4705, 0.5341, 0.4197, 0.584, 0.4705, 0.5822, 0.472, 0.532, 0.4218, 0.5742, 0.4801, 0.524, 0.4298, 0.5263, 0.4278, 0.5758, 0.4783, 0.5229, 0.4135, 0.518, 0.4183, 0.5153, 0.4186, 0.5234, 0.411, 0.7805, 0.4172, 0.7757, 0.4123, 0.7754, 0.4096, 0.7831, 0.4177, 0.7767, 0.6765, 0.7817, 0.6717, 0.7844, 0.6713, 0.7762, 0.679, 0.5179, 0.6707, 0.5227, 0.6756, 0.523, 0.6783, 0.5154, 0.6702, 0.7831, 0.4177, 0.7744, 0.4285, 0.7722, 0.4264, 0.7805, 0.4172, 0.7643, 0.4184, 0.7754, 0.4096, 0.7757, 0.4123, 0.7663, 0.4206, 0.7817, 0.6717, 0.7733, 0.6621, 0.7756, 0.6601, 0.7844, 0.6713, 0.5227, 0.6756, 0.5322, 0.6674, 0.5342, 0.6696, 0.523, 0.6783, 0.7762, 0.679, 0.7654, 0.6702, 0.7675, 0.668, 0.7767, 0.6765, 0.5234, 0.411, 0.5341, 0.4197, 0.532, 0.4218, 0.5229, 0.4135, 0.524, 0.4298, 0.5153, 0.4186, 0.518, 0.4183, 0.5263, 0.4278, 0.5263, 0.6616, 0.5179, 0.6707, 0.5154, 0.6702, 0.5241, 0.6595, 0.722, 0.4769, 0.7156, 0.4705, 0.7663, 0.4206, 0.7722, 0.4264, 0.623, 0.5815, 0.6337, 0.5708, 0.6651, 0.5718, 0.6758, 0.5791, 0.5742, 0.4801, 0.6123, 0.5181, 0.6016, 0.5298, 0.5642, 0.4922, 0.5848, 0.6195, 0.623, 0.5815, 0.6347, 0.5923, 0.5969, 0.6296, 0.6758, 0.5791, 0.6651, 0.5718, 0.676, 0.5601, 0.6868, 0.5709, 0.6347, 0.5923, 0.623, 0.5815, 0.6495, 0.5918, 0.6758, 0.5791, 0.6495, 0.5918, 0.623, 0.5815])
me_cube.materials.append(mat_swordmat)
me_cube.use_remesh_preserve_volume = False
me_cube.use_remesh_preserve_attributes = False
me_cube.use_mirror_vertex_groups = False
me_cube.update()
me_plane_001 = bpy.data.meshes.new('Plane.001')
me_plane_001.from_pydata([(1.0, 1.0, 0.0), (1.0, -1.0, 0.0), (-1.0, -1.0, 0.0), (-1.0, 1.0, 0.0)], [], [(0, 3, 2, 1)])
_uv = me_plane_001.uv_layers.new(name='UVMap')
_uv.uv.foreach_set('vector', [1.0, 1.0, 2.04e-07, 1.0, 0.0, 1.02e-07, 1.0, 0.0])
me_plane_001.materials.append(mat_fancyfloor)
me_plane_001.use_remesh_preserve_volume = False
me_plane_001.use_remesh_preserve_attributes = False
me_plane_001.use_mirror_vertex_groups = False
me_plane_001.update()

# ---- objects
ob_magicsword = bpy.data.objects.new('MagicSword', me_cube)
ob_camera = bpy.data.objects.new('Camera', cam_camera)
ob_filllight = bpy.data.objects.new('FillLight', light_filllight)
ob_keylight = bpy.data.objects.new('KeyLight', light_keylight)
ob_rimlight = bpy.data.objects.new('RimLight', light_rimlight)
ob_empty = bpy.data.objects.new('Empty', None)
ob_shadowplane = bpy.data.objects.new('ShadowPlane', me_plane_001)

# ---- transforms, parenting, visibility, modifiers, constraints
ob_magicsword.parent = ob_empty
ob_magicsword.location = (0.0, 0.0, 0.0)
ob_magicsword.rotation_euler = (-3.1, 1.725e-07, -1.571)
ob_magicsword.lock_rotations_4d = False
ob_magicsword.empty_display_type = 'ARROWS'
ob_magicsword.lineart.crease_threshold = 0.0
_m = ob_magicsword.modifiers.new('EdgeSplit', 'EDGE_SPLIT')
_m.use_edge_angle = False
ob_camera.location = (4.578, -7.054, 9.244)
ob_camera.rotation_euler = (0.6369, -0.2028, 0.9321)
ob_camera.scale = (1.254, 1.254, 1.254)
ob_camera.lock_rotations_4d = False
ob_camera.empty_display_type = 'ARROWS'
ob_camera.color = (0.0, 0.0, 0.0, 0.0)
ob_camera.display_type = 'WIRE'
ob_camera.lineart.crease_threshold = 0.0
ob_filllight.location = (6.74, 7.638, 11.54)
ob_filllight.rotation_euler = (1.797, 0.3972, -0.04007)
ob_filllight.lineart.crease_threshold = 0.0
ob_keylight.location = (8.199, 7.907, 11.54)
ob_keylight.rotation_euler = (0.01345, 0.4495, 0.5187)
ob_keylight.lineart.crease_threshold = 0.0
ob_rimlight.location = (7.742, 6.406, 12.03)
ob_rimlight.rotation_euler = (-1.74, -0.1783, 1.237)
ob_rimlight.lineart.crease_threshold = 0.0
ob_empty.location = (0.0, 0.0, 0.0)
ob_empty.rotation_euler = (-2.986e-09, 0.03491, 0.0)
ob_empty.empty_image_offset = (0.0, 0.0)
ob_empty.lineart.crease_threshold = 0.0
ob_shadowplane.location = (0.0, 0.0, -1.024)
ob_shadowplane.scale = (10.0, 10.0, 10.0)
ob_shadowplane.lineart.crease_threshold = 0.0

# ---- collection membership
col_collection_1.objects.link(ob_magicsword)
col_collection_1.objects.link(ob_camera)
col_collection_1.objects.link(ob_filllight)
col_collection_1.objects.link(ob_keylight)
col_collection_1.objects.link(ob_rimlight)
col_collection_2.objects.link(ob_empty)
col_collection_2.objects.link(ob_shadowplane)

# ---- scene / render settings (as saved in the file)
scene.camera = ob_camera
scene.frame_start = 1; scene.frame_end = 180; scene.frame_set(1)
scene.render.engine = 'BLENDER_EEVEE_NEXT'
scene.render.image_settings.compression = 90
scene.render.fps = 30
scene.render.dither_intensity = 0.0
scene.cycles.use_denoising = False
scene.cycles.samples = 10
scene.cycles.sampling_pattern = 'TABULATED_SOBOL'
scene.cycles.light_sampling_threshold = 0.0
scene.cycles.use_adaptive_sampling = False
scene.cycles.use_light_tree = False
scene.cycles.blur_glossy = 0.0
scene.cycles.volume_bounces = 1
scene.cycles.pixel_filter_type = 'GAUSSIAN'
scene.cycles.sample_clamp_indirect = 0.0
scene.view_settings.view_transform = 'Standard'
bpy.context.view_layer.update()
